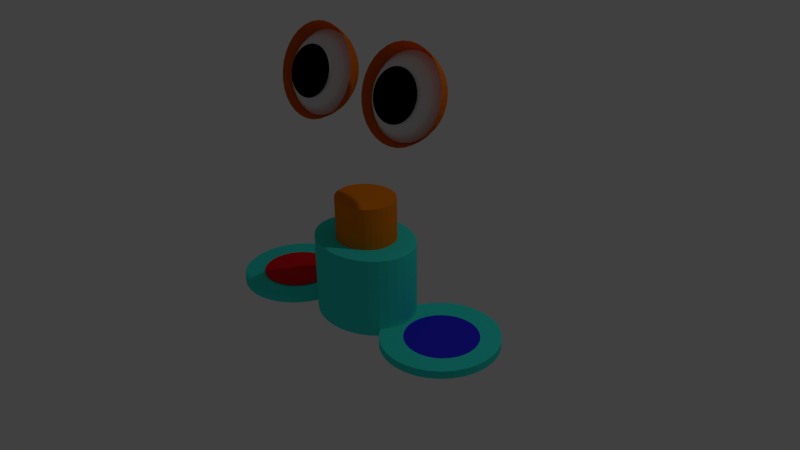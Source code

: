 # Source: frog.blend  (saved by Blender 2.76.0; exported with 4.5.12 LTS)
import bpy
from mathutils import Matrix  # noqa: F401  (used for matrix-valued properties, if any)

bpy.ops.wm.read_factory_settings(use_empty=True)
scene = bpy.context.scene
scene.name = 'Scene'

# ---- collections
col_collection_1 = bpy.data.collections.new('Collection 1'); scene.collection.children.link(col_collection_1)

# ---- materials (node trees are filled in below, after node groups)
mat_material_008 = bpy.data.materials.new('Material.008')
mat_material_008.alpha_threshold = 0.0
mat_material_008.diffuse_color = (0.8, 0.211, 0.005, 1.0)
mat_material_008.roughness = 0.5
mat_material_007 = bpy.data.materials.new('Material.007')
mat_material_007.alpha_threshold = 0.0
mat_material_007.preview_render_type = 'FLAT'
mat_material_007.diffuse_color = (0.0, 0.0, 0.0, 1.0)
mat_material_007.roughness = 0.5
mat_material_006 = bpy.data.materials.new('Material.006')
mat_material_006.alpha_threshold = 0.0
mat_material_006.roughness = 0.5
mat_material = bpy.data.materials.new('Material')
mat_material.alpha_threshold = 0.0
mat_material.diffuse_color = (0.8, 0.211, 0.005, 1.0)
mat_material.roughness = 0.5
mat_material_005 = bpy.data.materials.new('Material.005')
mat_material_005.alpha_threshold = 0.0
mat_material_005.diffuse_color = (0.8, 0.211, 0.005, 1.0)
mat_material_005.roughness = 0.5
mat_material_004 = bpy.data.materials.new('Material.004')
mat_material_004.alpha_threshold = 0.0
mat_material_004.diffuse_color = (0.03074, 0.02618, 0.8, 1.0)
mat_material_004.roughness = 0.5
mat_material_001 = bpy.data.materials.new('Material.001')
mat_material_001.alpha_threshold = 0.0
mat_material_001.diffuse_color = (0.03793, 0.8, 0.6894, 1.0)
mat_material_001.roughness = 0.5
mat_material_003 = bpy.data.materials.new('Material.003')
mat_material_003.alpha_threshold = 0.0
mat_material_003.diffuse_color = (0.8, 0.01142, 0.01345, 1.0)
mat_material_003.roughness = 0.5
mat_material_002 = bpy.data.materials.new('Material.002')
mat_material_002.alpha_threshold = 0.0
mat_material_002.diffuse_color = (0.038, 0.8, 0.689, 1.0)
mat_material_002.roughness = 0.5

# ---- material node trees

# ---- world
world_world = bpy.data.worlds.new('World'); scene.world = world_world
world_world.color = (0.05088, 0.05088, 0.05088)
world_world.use_sun_shadow = False
world_world.sun_shadow_jitter_overblur = 0.0
world_world.cycles.sampling_method = 'MANUAL'
world_world.cycles.sample_map_resolution = 256

# ---- cameras
cam_camera = bpy.data.cameras.new('Camera')
cam_camera.clip_end = 100.0
cam_camera.lens = 35.0
cam_camera.sensor_width = 32.0
cam_camera.sensor_height = 18.0
cam_camera.ortho_scale = 7.314
cam_camera.dof.focus_distance = 0.0
cam_camera_001 = bpy.data.cameras.new('Camera.001')
cam_camera_001.clip_end = 100.0
cam_camera_001.lens = 35.0
cam_camera_001.sensor_width = 32.0
cam_camera_001.sensor_height = 18.0
cam_camera_001.ortho_scale = 7.314
cam_camera_001.dof.focus_distance = 0.0

# ---- lights
light_lamp = bpy.data.lights.new('Lamp', 'POINT')
light_lamp.transmission_factor = 0.0
light_lamp.cutoff_distance = 30.0
light_lamp.energy = 100.0
light_lamp.shadow_buffer_clip_start = 1.001
light_lamp.shadow_soft_size = 0.1
light_lamp.shadow_maximum_resolution = 0.006
light_lamp.use_absolute_resolution = True
light_lamp.cycles.use_multiple_importance_sampling = False

# ---- meshes
me_sphere_002 = bpy.data.meshes.new('Sphere.002')
me_sphere_002.from_pydata([(-1.499, 1.991, 0.9667), (-1.687, 1.991, 0.9098), (-1.86, 1.991, 0.8174), (-1.495, 2.029, 0.9667), (-1.679, 2.065, 0.9098), (-1.849, 2.099, 0.8174), (-1.484, 2.065, 0.9667), (-1.658, 2.137, 0.9098), (-1.817, 2.203, 0.8174), (-1.466, 2.099, 0.9667), (-1.622, 2.203, 0.9098), (-1.766, 2.299, 0.8174), (-1.442, 2.129, 0.9667), (-1.575, 2.261, 0.9098), (-1.697, 2.384, 0.8174), (-1.412, 2.153, 0.9667), (-1.517, 2.309, 0.9098), (-1.613, 2.453, 0.8174), (-1.379, 2.171, 0.9667), (-1.45, 2.344, 0.9098), (-1.517, 2.504, 0.8174), (-1.342, 2.182, 0.9667), (-1.379, 2.366, 0.9098), (-1.412, 2.536, 0.8174), (-1.304, 2.186, 0.9667), (-1.304, 2.373, 0.9098), (-1.304, 2.546, 0.8174), (-1.266, 2.182, 0.9667), (-1.229, 2.366, 0.9098), (-1.196, 2.536, 0.8174), (-1.229, 2.171, 0.9667), (-1.158, 2.344, 0.9098), (-1.091, 2.504, 0.8174), (-1.196, 2.153, 0.9667), (-1.091, 2.309, 0.9098), (-0.9953, 2.453, 0.8174), (-1.166, 2.129, 0.9667), (-1.033, 2.261, 0.9098), (-0.9111, 2.384, 0.8174), (-1.142, 2.099, 0.9667), (-0.9858, 2.203, 0.9098), (-0.842, 2.299, 0.8174), (-1.124, 2.065, 0.9667), (-0.9504, 2.137, 0.9098), (-0.7907, 2.203, 0.8174), (-1.113, 2.029, 0.9667), (-0.9286, 2.065, 0.9098), (-0.7591, 2.099, 0.8174), (-1.109, 1.991, 0.9667), (-0.9213, 1.991, 0.9098), (-0.7484, 1.991, 0.8174), (-1.113, 1.953, 0.9667), (-0.9286, 1.916, 0.9098), (-0.7591, 1.882, 0.8174), (-1.124, 1.916, 0.9667), (-0.9504, 1.844, 0.9098), (-0.7907, 1.778, 0.8174), (-1.142, 1.882, 0.9667), (-0.9858, 1.778, 0.9098), (-0.842, 1.682, 0.8174), (-1.166, 1.853, 0.9667), (-1.033, 1.72, 0.9098), (-0.9111, 1.598, 0.8174), (-1.196, 1.829, 0.9667), (-1.091, 1.673, 0.9098), (-0.9953, 1.529, 0.8174), (-1.229, 1.811, 0.9667), (-1.158, 1.637, 0.9098), (-1.091, 1.478, 0.8174), (-1.266, 1.799, 0.9667), (-1.229, 1.615, 0.9098), (-1.196, 1.446, 0.8174), (-1.304, 1.796, 0.9667), (-1.304, 1.608, 0.9098), (-1.304, 1.435, 0.8174), (-1.342, 1.799, 0.9667), (-1.379, 1.615, 0.9098), (-1.412, 1.446, 0.8174), (-1.442, 1.297, -0.7212), (-1.379, 1.811, 0.9667), (-1.45, 1.637, 0.9098), (-1.517, 1.478, 0.8174), (-1.412, 1.829, 0.9667), (-1.517, 1.673, 0.9098), (-1.613, 1.529, 0.8174), (-1.442, 1.853, 0.9667), (-1.575, 1.72, 0.9098), (-1.697, 1.598, 0.8174), (-1.466, 1.882, 0.9667), (-1.622, 1.778, 0.9098), (-1.766, 1.682, 0.8174), (-1.304, 1.991, 0.986), (-1.484, 1.916, 0.9667), (-1.658, 1.844, 0.9098), (-1.817, 1.778, 0.8174), (-1.495, 1.953, 0.9667), (-1.679, 1.916, 0.9098), (-1.849, 1.882, 0.8174), (-1.291, 2.211, 0.9031), (-1.302, 2.414, 0.8399), (-1.312, 2.601, 0.7384), (-1.322, 2.764, 0.6023), (-1.332, 2.898, 0.437), (-1.25, 2.209, 0.9023), (-1.22, 2.41, 0.8384), (-1.194, 2.595, 0.7362), (-1.172, 2.756, 0.5995), (-1.155, 2.889, 0.4336), (-1.209, 2.199, 0.9016), (-1.141, 2.39, 0.837), (-1.08, 2.566, 0.7342), (-1.026, 2.719, 0.597), (-0.9837, 2.845, 0.4307), (-1.172, 2.181, 0.901), (-1.068, 2.355, 0.8359), (-0.9729, 2.515, 0.7325), (-0.8906, 2.655, 0.5948), (-0.824, 2.769, 0.4282), (-1.139, 2.156, 0.9005), (-1.003, 2.306, 0.835), (-0.8782, 2.444, 0.7312), (-0.77, 2.565, 0.5932), (-0.6822, 2.663, 0.4262), (-1.111, 2.125, 0.9002), (-0.9481, 2.246, 0.8344), (-0.799, 2.356, 0.7304), (-0.6692, 2.453, 0.5921), (-0.5638, 2.532, 0.4249), (-1.09, 2.09, 0.9001), (-0.9065, 2.176, 0.8341), (-0.7385, 2.255, 0.73), (-0.5923, 2.323, 0.5916), (-0.4732, 2.38, 0.4243), (-1.076, 2.05, 0.9001), (-0.8793, 2.099, 0.8342), (-0.699, 2.143, 0.7301), (-0.542, 2.182, 0.5917), (-0.4141, 2.213, 0.4245), (-1.07, 2.009, 0.9003), (-0.8675, 2.018, 0.8346), (-0.682, 2.026, 0.7306), (-0.5203, 2.033, 0.5924), (-0.3887, 2.038, 0.4253), (-1.072, 1.968, 0.9007), (-0.8718, 1.937, 0.8353), (-0.6882, 1.908, 0.7316), (-0.5281, 1.882, 0.5937), (-0.3978, 1.861, 0.4268), (-1.082, 1.928, 0.9012), (-0.8918, 1.858, 0.8363), (-0.7172, 1.793, 0.733), (-0.5651, 1.737, 0.5955), (-0.4413, 1.689, 0.4289), (-1.1, 1.89, 0.9018), (-0.9268, 1.784, 0.8375), (-0.768, 1.687, 0.7348), (-0.6298, 1.601, 0.5978), (-0.5174, 1.53, 0.4316), (-1.125, 1.857, 0.9025), (-0.9755, 1.719, 0.8389), (-0.8387, 1.592, 0.7369), (-0.7198, 1.48, 0.6004), (-0.6232, 1.388, 0.4347), (-1.156, 1.829, 0.9033), (-1.036, 1.665, 0.8405), (-0.9265, 1.513, 0.7392), (-0.8315, 1.379, 0.6033), (-0.7546, 1.27, 0.4381), (-1.191, 1.808, 0.9042), (-1.106, 1.623, 0.8421), (-1.028, 1.452, 0.7416), (-0.9608, 1.302, 0.6064), (-0.9066, 1.179, 0.4418), (-1.23, 1.794, 0.905), (-1.183, 1.596, 0.8438), (-1.14, 1.413, 0.744), (-1.103, 1.252, 0.6095), (-1.073, 1.12, 0.4454), (-1.271, 1.788, 0.9059), (-1.263, 1.584, 0.8455), (-1.256, 1.396, 0.7464), (-1.251, 1.231, 0.6125), (-1.248, 1.094, 0.449), (-1.313, 1.79, 0.9067), (-1.345, 1.588, 0.847), (-1.375, 1.402, 0.7486), (-1.402, 1.238, 0.6154), (-1.425, 1.104, 0.4523), (-1.353, 1.8, 0.9074), (-1.423, 1.608, 0.8484), (-1.489, 1.431, 0.7506), (-1.548, 1.275, 0.6179), (-1.597, 1.147, 0.4553), (-1.391, 1.818, 0.9079), (-1.497, 1.643, 0.8495), (-1.596, 1.482, 0.7523), (-1.683, 1.34, 0.62), (-1.756, 1.223, 0.4578), (-1.424, 1.843, 0.9084), (-1.562, 1.692, 0.8504), (-1.691, 1.553, 0.7536), (-1.804, 1.43, 0.6217), (-1.898, 1.329, 0.4597), (-1.452, 1.874, 0.9087), (-1.617, 1.753, 0.851), (-1.77, 1.641, 0.7545), (-1.905, 1.542, 0.6228), (-2.017, 1.461, 0.461), (-1.473, 1.91, 0.9088), (-1.658, 1.823, 0.8513), (-1.83, 1.742, 0.7548), (-1.982, 1.671, 0.6233), (-2.107, 1.613, 0.4616), (-1.487, 1.949, 0.9088), (-1.686, 1.899, 0.8512), (-1.87, 1.854, 0.7548), (-2.032, 1.813, 0.6232), (-2.166, 1.779, 0.4615), (-1.493, 1.99, 0.9086), (-1.697, 1.98, 0.8508), (-1.887, 1.971, 0.7542), (-2.054, 1.962, 0.6225), (-2.192, 1.954, 0.4606), (-1.491, 2.031, 0.9083), (-1.693, 2.061, 0.8501), (-1.881, 2.089, 0.7532), (-2.046, 2.112, 0.6212), (-2.182, 2.131, 0.4591), (-1.48, 2.072, 0.9078), (-1.673, 2.14, 0.8492), (-1.852, 2.203, 0.7518), (-2.009, 2.258, 0.6194), (-2.139, 2.303, 0.457), (-1.463, 2.109, 0.9071), (-1.638, 2.214, 0.8479), (-1.801, 2.31, 0.75), (-1.944, 2.394, 0.6171), (-2.063, 2.462, 0.4543), (-1.438, 2.142, 0.9064), (-1.589, 2.279, 0.8465), (-1.73, 2.405, 0.7479), (-1.854, 2.515, 0.6144), (-1.957, 2.604, 0.4512), (-1.407, 2.17, 0.9056), (-1.529, 2.334, 0.8449), (-1.642, 2.484, 0.7456), (-1.742, 2.615, 0.6115), (-1.826, 2.723, 0.4478), (-1.281, 2.0, 0.9253), (-1.371, 2.191, 0.9048), (-1.459, 2.375, 0.8433), (-1.541, 2.544, 0.7432), (-1.613, 2.692, 0.6085), (-1.674, 2.813, 0.4442), (-1.332, 2.205, 0.9039), (-1.382, 2.402, 0.8416), (-1.429, 2.584, 0.7408), (-1.471, 2.742, 0.6054), (-1.507, 2.872, 0.4405), (-1.392, 1.876, -0.1311), (-1.504, 1.714, -0.0768), (-1.608, 1.565, 0.01476), (-1.699, 1.432, 0.1401), (-1.775, 1.323, 0.2944), (-1.832, 1.24, 0.4717), (-1.868, 1.187, 0.6652), (-1.357, 1.856, -0.1311), (-1.436, 1.676, -0.07677), (-1.509, 1.509, 0.0148), (-1.573, 1.362, 0.1401), (-1.627, 1.24, 0.2944), (-1.667, 1.148, 0.4717), (-1.694, 1.09, 0.6652), (-1.319, 1.844, -0.1309), (-1.362, 1.652, -0.07636), (-1.401, 1.475, 0.01539), (-1.436, 1.318, 0.1409), (-1.466, 1.188, 0.2953), (-1.488, 1.09, 0.4727), (-1.503, 1.028, 0.6663), (-1.28, 1.839, -0.1305), (-1.284, 1.643, -0.07559), (-1.289, 1.461, 0.01652), (-1.293, 1.301, 0.1423), (-1.297, 1.168, 0.297), (-1.301, 1.068, 0.4746), (-1.305, 1.005, 0.6683), (-1.24, 1.843, -0.1299), (-1.206, 1.649, -0.07448), (-1.176, 1.47, 0.01813), (-1.149, 1.313, 0.1444), (-1.128, 1.182, 0.2994), (-1.114, 1.084, 0.4773), (-1.106, 1.021, 0.6711), (-1.202, 1.853, -0.1292), (-1.131, 1.671, -0.07307), (-1.067, 1.501, 0.02017), (-1.011, 1.352, 0.147), (-0.9654, 1.228, 0.3025), (-0.9325, 1.135, 0.4807), (-0.9132, 1.076, 0.6747), (-1.167, 1.872, -0.1283), (-1.062, 1.706, -0.07143), (-0.966, 1.553, 0.02255), (-0.8824, 1.418, 0.15), (-0.8145, 1.305, 0.306), (-0.7648, 1.221, 0.4846), (-0.7353, 1.167, 0.6789), (-1.135, 1.896, -0.1274), (-1.001, 1.755, -0.06961), (-0.8772, 1.623, 0.02519), (-0.7694, 1.507, 0.1534), (-0.6816, 1.41, 0.31), (-0.6172, 1.337, 0.489), (-0.5785, 1.291, 0.6836), (-1.11, 1.927, -0.1264), (-0.9502, 1.814, -0.06769), (-0.8038, 1.709, 0.02799), (-0.676, 1.617, 0.1569), (-0.5718, 1.539, 0.3142), (-0.4951, 1.481, 0.4937), (-0.449, 1.443, 0.6885), (-1.09, 1.961, -0.1254), (-0.9122, 1.882, -0.06573), (-0.7486, 1.808, 0.03083), (-0.6058, 1.742, 0.1605), (-0.4892, 1.687, 0.3184), (-0.4034, 1.645, 0.4984), (-0.3516, 1.617, 0.6935), (-1.078, 1.999, -0.1245), (-0.8882, 1.956, -0.06382), (-0.7138, 1.916, 0.0336), (-0.5615, 1.88, 0.1641), (-0.4371, 1.849, 0.3226), (-0.3455, 1.824, 0.503), (-0.2901, 1.807, 0.6984), (-1.073, 2.039, -0.1235), (-0.8792, 2.034, -0.06202), (-0.7007, 2.028, 0.03621), (-0.5448, 2.023, 0.1674), (-0.4175, 2.017, 0.3265), (-0.3237, 2.011, 0.5073), (-0.267, 2.006, 0.7031), (-1.077, 2.078, -0.1227), (-0.8854, 2.111, -0.06041), (-0.7098, 2.141, 0.03855), (-0.5563, 2.166, 0.1704), (-0.4311, 2.186, 0.33), (-0.3388, 2.199, 0.5112), (-0.283, 2.205, 0.7072), (-1.087, 2.116, -0.122), (-0.9067, 2.186, -0.05905), (-0.7407, 2.25, 0.04053), (-0.5957, 2.305, 0.1729), (-0.4773, 2.349, 0.3329), (-0.3902, 2.38, 0.5145), (-0.3376, 2.397, 0.7107), (-1.106, 2.152, -0.1215), (-0.9423, 2.256, -0.05799), (-0.7922, 2.351, 0.04207), (-0.6613, 2.433, 0.1749), (-0.5545, 2.5, 0.3352), (-0.4759, 2.548, 0.5171), (-0.4286, 2.575, 0.7134), (-1.13, 2.183, -0.1211), (-0.9907, 2.317, -0.05727), (-0.8625, 2.44, 0.04312), (-0.7507, 2.546, 0.1762), (-0.6597, 2.633, 0.3368), (-0.5928, 2.695, 0.5188), (-0.5526, 2.732, 0.7152), (-1.161, 2.209, -0.1209), (-1.05, 2.368, -0.05691), (-0.9487, 2.513, 0.04363), (-0.8605, 2.64, 0.1768), (-0.7887, 2.742, 0.3376), (-0.7362, 2.817, 0.5197), (-0.7049, 2.862, 0.7162), (-1.195, 2.228, -0.121), (-1.118, 2.406, -0.05694), (-1.048, 2.568, 0.04359), (-0.9863, 2.71, 0.1768), (-0.9367, 2.825, 0.3375), (-0.9006, 2.909, 0.5196), (-0.8794, 2.959, 0.7161), (-1.233, 2.24, -0.1212), (-1.192, 2.43, -0.05735), (-1.155, 2.603, 0.043), (-1.123, 2.754, 0.176), (-1.098, 2.877, 0.3366), (-1.08, 2.967, 0.5186), (-1.07, 3.021, 0.715), (-1.273, 2.245, -0.1216), (-1.27, 2.439, -0.05813), (-1.268, 2.616, 0.04187), (-1.267, 2.771, 0.1746), (-1.266, 2.897, 0.3349), (-1.267, 2.989, 0.5168), (-1.268, 3.044, 0.713), (-1.312, 2.242, -0.1221), (-1.348, 2.432, -0.05924), (-1.381, 2.607, 0.04026), (-1.41, 2.759, 0.1725), (-1.435, 2.883, 0.3325), (-1.454, 2.974, 0.5141), (-1.467, 3.028, 0.7102), (-1.35, 2.231, -0.1228), (-1.423, 2.411, -0.06064), (-1.49, 2.576, 0.03822), (-1.549, 2.72, 0.1699), (-1.598, 2.837, 0.3295), (-1.636, 2.923, 0.5107), (-1.66, 2.973, 0.7066), (-1.386, 2.213, -0.1237), (-1.492, 2.376, -0.06228), (-1.59, 2.525, 0.03584), (-1.677, 2.655, 0.1669), (-1.749, 2.76, 0.3259), (-1.803, 2.837, 0.5067), (-1.838, 2.882, 0.7024), (-1.417, 2.188, -0.1246), (-1.553, 2.327, -0.0641), (-1.679, 2.455, 0.0332), (-1.79, 2.565, 0.1636), (-1.882, 2.655, 0.322), (-1.951, 2.72, 0.5023), (-1.994, 2.758, 0.6977), (-1.443, 2.158, -0.1256), (-1.604, 2.268, -0.06603), (-1.753, 2.368, 0.0304), (-1.884, 2.455, 0.16), (-1.992, 2.526, 0.3178), (-2.073, 2.577, 0.4977), (-2.124, 2.606, 0.6928), (-1.462, 2.123, -0.1266), (-1.642, 2.2, -0.06798), (-1.808, 2.27, 0.02756), (-1.954, 2.33, 0.1564), (-2.074, 2.378, 0.3135), (-2.165, 2.412, 0.493), (-2.221, 2.432, 0.6878), (-1.474, 2.085, -0.1276), (-1.666, 2.126, -0.0699), (-1.843, 2.162, 0.02479), (-1.998, 2.193, 0.1528), (-2.126, 2.217, 0.3094), (-2.223, 2.233, 0.4883), (-2.283, 2.242, 0.6829), (-1.479, 2.046, -0.1285), (-1.675, 2.048, -0.07169), (-1.856, 2.049, 0.02218), (-2.015, 2.049, 0.1495), (-2.146, 2.048, 0.3055), (-2.244, 2.046, 0.484), (-2.306, 2.043, 0.6783), (-1.476, 2.006, -0.1293), (-1.669, 1.97, -0.0733), (-1.847, 1.937, 0.01984), (-2.003, 1.906, 0.1466), (-2.133, 1.879, 0.302), (-2.229, 1.859, 0.4801), (-2.29, 1.844, 0.6741), (-1.465, 1.968, -0.13), (-1.647, 1.895, -0.07466), (-1.816, 1.828, 0.01786), (-1.964, 1.767, 0.144), (-2.086, 1.716, 0.299), (-2.178, 1.677, 0.4768), (-2.235, 1.652, 0.6707), (-1.276, 2.043, -0.146), (-1.447, 1.933, -0.1305), (-1.612, 1.826, -0.07573), (-1.764, 1.727, 0.01632), (-1.898, 1.639, 0.1421), (-2.009, 1.566, 0.2967), (-2.092, 1.51, 0.4743), (-2.144, 1.474, 0.6679), (-1.422, 1.901, -0.1309), (-1.563, 1.765, -0.07645), (-1.694, 1.638, 0.01527), (-1.809, 1.526, 0.1407), (-1.904, 1.433, 0.2951), (-1.975, 1.362, 0.4725), (-2.02, 1.317, 0.6661), (-1.392, 1.876, -0.1311), (-1.504, 1.714, -0.0768), (-1.608, 1.565, 0.01476), (-1.699, 1.432, 0.1401), (-1.775, 1.323, 0.2944), (-1.832, 1.24, 0.4717), (-1.868, 1.187, 0.6652), (-1.357, 1.856, -0.1311), (-1.436, 1.676, -0.07677), (-1.509, 1.509, 0.0148), (-1.573, 1.362, 0.1401), (-1.627, 1.24, 0.2944), (-1.667, 1.148, 0.4717), (-1.694, 1.09, 0.6652), (-1.319, 1.844, -0.1309), (-1.362, 1.652, -0.07636), (-1.401, 1.475, 0.01539), (-1.436, 1.318, 0.1409), (-1.466, 1.188, 0.2953), (-1.488, 1.09, 0.4727), (-1.503, 1.028, 0.6663), (-1.28, 1.839, -0.1305), (-1.284, 1.643, -0.07559), (-1.289, 1.461, 0.01652), (-1.293, 1.301, 0.1423), (-1.297, 1.168, 0.297), (-1.301, 1.068, 0.4746), (-1.305, 1.005, 0.6683), (-1.24, 1.843, -0.1299), (-1.206, 1.649, -0.07448), (-1.176, 1.47, 0.01813), (-1.149, 1.313, 0.1444), (-1.128, 1.182, 0.2994), (-1.114, 1.084, 0.4773), (-1.106, 1.021, 0.6711), (-1.202, 1.853, -0.1292), (-1.131, 1.671, -0.07307), (-1.067, 1.501, 0.02017), (-1.011, 1.352, 0.147), (-0.9654, 1.228, 0.3025), (-0.9325, 1.135, 0.4807), (-0.9132, 1.076, 0.6747), (-1.167, 1.872, -0.1283), (-1.062, 1.706, -0.07143), (-0.966, 1.553, 0.02255), (-0.8824, 1.418, 0.15), (-0.8145, 1.305, 0.306), (-0.7648, 1.221, 0.4846), (-0.7353, 1.167, 0.6789), (-1.135, 1.896, -0.1274), (-1.001, 1.755, -0.06961), (-0.8772, 1.623, 0.02519), (-0.7694, 1.507, 0.1534), (-0.6816, 1.41, 0.31), (-0.6172, 1.337, 0.489), (-0.5785, 1.291, 0.6836), (-1.11, 1.927, -0.1264), (-0.9502, 1.814, -0.06769), (-0.8038, 1.709, 0.02799), (-0.676, 1.617, 0.1569), (-0.5718, 1.539, 0.3142), (-0.4951, 1.481, 0.4937), (-0.449, 1.443, 0.6885), (-1.09, 1.961, -0.1254), (-0.9122, 1.882, -0.06573), (-0.7486, 1.808, 0.03083), (-0.6058, 1.742, 0.1605), (-0.4892, 1.687, 0.3184), (-0.4034, 1.645, 0.4984), (-0.3516, 1.617, 0.6935), (-1.078, 1.999, -0.1245), (-0.8882, 1.956, -0.06382), (-0.7138, 1.916, 0.0336), (-0.5615, 1.88, 0.1641), (-0.4371, 1.849, 0.3226), (-0.3455, 1.824, 0.503), (-0.2901, 1.807, 0.6984), (-1.073, 2.039, -0.1235), (-0.8792, 2.034, -0.06202), (-0.7007, 2.028, 0.03621), (-0.5448, 2.023, 0.1674), (-0.4175, 2.017, 0.3265), (-0.3237, 2.011, 0.5073), (-0.267, 2.006, 0.7031), (-1.077, 2.078, -0.1227), (-0.8854, 2.111, -0.06041), (-0.7098, 2.141, 0.03855), (-0.5563, 2.166, 0.1704), (-0.4311, 2.186, 0.33), (-0.3388, 2.199, 0.5112), (-0.283, 2.205, 0.7072), (-1.087, 2.116, -0.122), (-0.9067, 2.186, -0.05905), (-0.7407, 2.25, 0.04053), (-0.5957, 2.305, 0.1729), (-0.4773, 2.349, 0.3329), (-0.3902, 2.38, 0.5145), (-0.3376, 2.397, 0.7107), (-1.106, 2.152, -0.1215), (-0.9423, 2.256, -0.05799), (-0.7922, 2.351, 0.04207), (-0.6613, 2.433, 0.1749), (-0.5545, 2.5, 0.3352), (-0.4759, 2.548, 0.5171), (-0.4286, 2.575, 0.7134), (-1.13, 2.183, -0.1211), (-0.9907, 2.317, -0.05727), (-0.8625, 2.44, 0.04312), (-0.7507, 2.546, 0.1762), (-0.6597, 2.633, 0.3368), (-0.5928, 2.695, 0.5188), (-0.5526, 2.732, 0.7152), (-1.161, 2.209, -0.1209), (-1.05, 2.368, -0.05691), (-0.9487, 2.513, 0.04363), (-0.8605, 2.64, 0.1768), (-0.7887, 2.742, 0.3376), (-0.7362, 2.817, 0.5197), (-0.7049, 2.862, 0.7162), (-1.195, 2.228, -0.121), (-1.118, 2.406, -0.05694), (-1.048, 2.568, 0.04359), (-0.9863, 2.71, 0.1768), (-0.9367, 2.825, 0.3375), (-0.9006, 2.909, 0.5196), (-0.8794, 2.959, 0.7161), (-1.233, 2.24, -0.1212), (-1.192, 2.43, -0.05735), (-1.155, 2.603, 0.043), (-1.123, 2.754, 0.176), (-1.098, 2.877, 0.3366), (-1.08, 2.967, 0.5186), (-1.07, 3.021, 0.715), (-1.273, 2.245, -0.1216), (-1.27, 2.439, -0.05813), (-1.268, 2.616, 0.04187), (-1.267, 2.771, 0.1746), (-1.266, 2.897, 0.3349), (-1.267, 2.989, 0.5168), (-1.268, 3.044, 0.713), (-1.312, 2.242, -0.1221), (-1.348, 2.432, -0.05924), (-1.381, 2.607, 0.04026), (-1.41, 2.759, 0.1725), (-1.435, 2.883, 0.3325), (-1.454, 2.974, 0.5141), (-1.467, 3.028, 0.7102), (-1.35, 2.231, -0.1228), (-1.423, 2.411, -0.06064), (-1.49, 2.576, 0.03822), (-1.549, 2.72, 0.1699), (-1.598, 2.837, 0.3295), (-1.636, 2.923, 0.5107), (-1.66, 2.973, 0.7066), (-1.386, 2.213, -0.1237), (-1.492, 2.376, -0.06228), (-1.59, 2.525, 0.03584), (-1.677, 2.655, 0.1669), (-1.749, 2.76, 0.3259), (-1.803, 2.837, 0.5067), (-1.838, 2.882, 0.7024), (-1.417, 2.188, -0.1246), (-1.553, 2.327, -0.0641), (-1.679, 2.455, 0.0332), (-1.79, 2.565, 0.1636), (-1.882, 2.655, 0.322), (-1.951, 2.72, 0.5023), (-1.994, 2.758, 0.6977), (-1.443, 2.158, -0.1256), (-1.604, 2.268, -0.06603), (-1.753, 2.368, 0.0304), (-1.884, 2.455, 0.16), (-1.992, 2.526, 0.3178), (-2.073, 2.577, 0.4977), (-2.124, 2.606, 0.6928), (-1.462, 2.123, -0.1266), (-1.642, 2.2, -0.06798), (-1.808, 2.27, 0.02756), (-1.954, 2.33, 0.1564), (-2.074, 2.378, 0.3135), (-2.165, 2.412, 0.493), (-2.221, 2.432, 0.6878), (-1.474, 2.085, -0.1276), (-1.666, 2.126, -0.0699), (-1.843, 2.162, 0.02479), (-1.998, 2.193, 0.1528), (-2.126, 2.217, 0.3094), (-2.223, 2.233, 0.4883), (-2.283, 2.242, 0.6829), (-1.479, 2.046, -0.1285), (-1.675, 2.048, -0.07169), (-1.856, 2.049, 0.02218), (-2.015, 2.049, 0.1495), (-2.146, 2.048, 0.3055), (-2.244, 2.046, 0.484), (-2.306, 2.043, 0.6783), (-1.476, 2.006, -0.1293), (-1.669, 1.97, -0.0733), (-1.847, 1.937, 0.01984), (-2.003, 1.906, 0.1466), (-2.133, 1.879, 0.302), (-2.229, 1.859, 0.4801), (-2.29, 1.844, 0.6741), (-1.465, 1.968, -0.13), (-1.647, 1.895, -0.07466), (-1.816, 1.828, 0.01786), (-1.964, 1.767, 0.144), (-2.086, 1.716, 0.299), (-2.178, 1.677, 0.4768), (-2.235, 1.652, 0.6707), (-1.276, 2.043, -0.146), (-1.447, 1.933, -0.1305), (-1.612, 1.826, -0.07573), (-1.764, 1.727, 0.01632), (-1.898, 1.639, 0.1421), (-2.009, 1.566, 0.2967), (-2.092, 1.51, 0.4743), (-2.144, 1.474, 0.6679), (-1.422, 1.901, -0.1309), (-1.563, 1.765, -0.07645), (-1.694, 1.638, 0.01527), (-1.809, 1.526, 0.1407), (-1.904, 1.433, 0.2951), (-1.975, 1.362, 0.4725), (-2.02, 1.317, 0.6661), (-0.1951, 0.0, 0.9808), (-0.3827, 0.0, 0.9239), (-0.5556, 0.0, 0.8315), (-0.1913, 0.03806, 0.9808), (-0.3753, 0.07466, 0.9239), (-0.5449, 0.1084, 0.8315), (-0.1802, 0.07466, 0.9808), (-0.3536, 0.1464, 0.9239), (-0.5133, 0.2126, 0.8315), (-0.1622, 0.1084, 0.9808), (-0.3182, 0.2126, 0.9239), (-0.4619, 0.3087, 0.8315), (-0.1379, 0.1379, 0.9808), (-0.2706, 0.2706, 0.9239), (-0.3928, 0.3928, 0.8315), (-0.1084, 0.1622, 0.9808), (-0.2126, 0.3182, 0.9239), (-0.3087, 0.4619, 0.8315), (-0.07466, 0.1802, 0.9808), (-0.1464, 0.3536, 0.9239), (-0.2126, 0.5133, 0.8315), (-0.03806, 0.1913, 0.9808), (-0.07466, 0.3753, 0.9239), (-0.1084, 0.5449, 0.8315), (3.266e-07, 0.1951, 0.9808), (3.192e-07, 0.3827, 0.9239), (3.117e-07, 0.5556, 0.8315), (0.03806, 0.1913, 0.9808), (0.07466, 0.3753, 0.9239), (0.1084, 0.5449, 0.8315), (0.07466, 0.1802, 0.9808), (0.1464, 0.3536, 0.9239), (0.2126, 0.5133, 0.8315), (0.1084, 0.1622, 0.9808), (0.2126, 0.3182, 0.9239), (0.3087, 0.4619, 0.8315), (0.138, 0.1379, 0.9808), (0.2706, 0.2706, 0.9239), (0.3928, 0.3928, 0.8315), (0.1622, 0.1084, 0.9808), (0.3182, 0.2126, 0.9239), (0.4619, 0.3087, 0.8315), (0.1802, 0.07466, 0.9808), (0.3536, 0.1464, 0.9239), (0.5133, 0.2126, 0.8315), (0.1913, 0.03806, 0.9808), (0.3753, 0.07466, 0.9239), (0.5449, 0.1084, 0.8315), (0.1951, -7.212e-09, 0.9808), (0.3827, 4.122e-08, 0.9239), (0.5556, 2.632e-08, 0.8315), (0.1913, -0.03806, 0.9808), (0.3753, -0.07466, 0.9239), (0.5449, -0.1084, 0.8315), (0.1802, -0.07466, 0.9808), (0.3536, -0.1464, 0.9239), (0.5133, -0.2126, 0.8315), (0.1622, -0.1084, 0.9808), (0.3182, -0.2126, 0.9239), (0.4619, -0.3087, 0.8315), (0.138, -0.1379, 0.9808), (0.2706, -0.2706, 0.9239), (0.3928, -0.3928, 0.8315), (0.1084, -0.1622, 0.9808), (0.2126, -0.3182, 0.9239), (0.3087, -0.4619, 0.8315), (0.07466, -0.1802, 0.9808), (0.1464, -0.3536, 0.9239), (0.2126, -0.5133, 0.8315), (0.03806, -0.1913, 0.9808), (0.07466, -0.3753, 0.9239), (0.1084, -0.5449, 0.8315), (3.117e-07, -0.1951, 0.9808), (2.819e-07, -0.3827, 0.9239), (2.819e-07, -0.5556, 0.8315), (-0.03806, -0.1913, 0.9808), (-0.07466, -0.3753, 0.9239), (-0.1084, -0.5449, 0.8315), (-0.1379, -0.6935, -0.7071), (-0.07466, -0.1802, 0.9808), (-0.1464, -0.3536, 0.9239), (-0.2126, -0.5133, 0.8315), (-0.1084, -0.1622, 0.9808), (-0.2126, -0.3182, 0.9239), (-0.3087, -0.4619, 0.8315), (-0.1379, -0.1379, 0.9808), (-0.2706, -0.2706, 0.9239), (-0.3928, -0.3928, 0.8315), (-0.1622, -0.1084, 0.9808), (-0.3182, -0.2126, 0.9239), (-0.4619, -0.3087, 0.8315), (2.48e-08, -1.247e-07, 1.0), (-0.1802, -0.07466, 0.9808), (-0.3536, -0.1464, 0.9239), (-0.5133, -0.2126, 0.8315), (-0.1913, -0.03806, 0.9808), (-0.3753, -0.07466, 0.9239), (-0.5449, -0.1084, 0.8315), (0.0129, 0.2203, 0.9171), (0.002294, 0.4233, 0.854), (-0.008314, 0.61, 0.7524), (-0.01852, 0.7733, 0.6164), (-0.02792, 0.9069, 0.451), (0.05435, 0.2182, 0.9163), (0.08361, 0.4191, 0.8525), (0.1097, 0.6039, 0.7502), (0.1317, 0.7655, 0.6135), (0.1488, 0.8977, 0.4477), (0.09459, 0.208, 0.9156), (0.1625, 0.399, 0.8511), (0.2243, 0.5748, 0.7482), (0.2776, 0.7285, 0.611), (0.3202, 0.8542, 0.4447), (0.1321, 0.1901, 0.915), (0.236, 0.364, 0.8499), (0.331, 0.5239, 0.7466), (0.4134, 0.6638, 0.6089), (0.48, 0.7781, 0.4422), (0.1653, 0.1653, 0.9146), (0.3013, 0.3153, 0.849), (0.4258, 0.4532, 0.7453), (0.534, 0.5738, 0.6072), (0.6218, 0.6723, 0.4403), (0.1931, 0.1344, 0.9143), (0.3558, 0.2548, 0.8485), (0.5049, 0.3654, 0.7444), (0.6347, 0.462, 0.6061), (0.7402, 0.5408, 0.439), (0.2144, 0.09876, 0.9141), (0.3975, 0.1848, 0.8482), (0.5654, 0.2638, 0.744), (0.7117, 0.3327, 0.6056), (0.8307, 0.3888, 0.4384), (0.2282, 0.05963, 0.9142), (0.4247, 0.1081, 0.8482), (0.6049, 0.1524, 0.7441), (0.762, 0.1908, 0.6057), (0.8898, 0.222, 0.4385), (0.2342, 0.01855, 0.9144), (0.4364, 0.02747, 0.8486), (0.6219, 0.03536, 0.7447), (0.7836, 0.04193, 0.6065), (0.9153, 0.04691, 0.4393), (0.2321, -0.02291, 0.9147), (0.4322, -0.05386, 0.8493), (0.6158, -0.08271, 0.7457), (0.7758, -0.1083, 0.6077), (0.9061, -0.1298, 0.4409), (0.2219, -0.06315, 0.9152), (0.4122, -0.1328, 0.8503), (0.5867, -0.1973, 0.7471), (0.7389, -0.2542, 0.6096), (0.8626, -0.3013, 0.443), (0.204, -0.1006, 0.9158), (0.3772, -0.2063, 0.8515), (0.5359, -0.304, 0.7489), (0.6741, -0.39, 0.6118), (0.7866, -0.461, 0.4457), (0.1792, -0.1339, 0.9166), (0.3285, -0.2716, 0.853), (0.4652, -0.3988, 0.7509), (0.5842, -0.5106, 0.6145), (0.6808, -0.6028, 0.4488), (0.1483, -0.1617, 0.9174), (0.268, -0.3261, 0.8545), (0.3774, -0.4779, 0.7532), (0.4724, -0.6114, 0.6174), (0.5493, -0.7213, 0.4522), (0.1127, -0.1829, 0.9182), (0.198, -0.3677, 0.8562), (0.2758, -0.5384, 0.7556), (0.3431, -0.6883, 0.6204), (0.3973, -0.8118, 0.4558), (0.07356, -0.1968, 0.9191), (0.1213, -0.395, 0.8579), (0.1644, -0.5779, 0.7581), (0.2013, -0.7386, 0.6236), (0.2306, -0.8709, 0.4595), (0.03248, -0.2028, 0.9199), (0.04071, -0.4067, 0.8595), (0.04745, -0.5949, 0.7605), (0.05246, -0.7602, 0.6266), (0.05554, -0.8963, 0.463), (-0.008973, -0.2006, 0.9207), (-0.04061, -0.4024, 0.861), (-0.0706, -0.5887, 0.7627), (-0.09779, -0.7524, 0.6294), (-0.1211, -0.8871, 0.4663), (-0.04921, -0.1904, 0.9214), (-0.1195, -0.3824, 0.8624), (-0.1852, -0.5597, 0.7647), (-0.2436, -0.7154, 0.6319), (-0.2926, -0.8436, 0.4693), (-0.08668, -0.1725, 0.922), (-0.193, -0.3474, 0.8636), (-0.2919, -0.5088, 0.7663), (-0.3795, -0.6507, 0.6341), (-0.4523, -0.7675, 0.4718), (-0.12, -0.1477, 0.9224), (-0.2583, -0.2987, 0.8645), (-0.3866, -0.4381, 0.7676), (-0.5, -0.5607, 0.6357), (-0.5941, -0.6617, 0.4737), (-0.1477, -0.1169, 0.9227), (-0.3128, -0.2382, 0.865), (-0.4658, -0.3503, 0.7685), (-0.6008, -0.4489, 0.6368), (-0.7126, -0.5302, 0.475), (-0.169, -0.08119, 0.9229), (-0.3545, -0.1682, 0.8653), (-0.5263, -0.2487, 0.7689), (-0.6777, -0.3196, 0.6373), (-0.8031, -0.3782, 0.4756), (-0.1829, -0.04206, 0.9229), (-0.3817, -0.09142, 0.8653), (-0.5658, -0.1372, 0.7688), (-0.728, -0.1778, 0.6372), (-0.8622, -0.2114, 0.4755), (-0.1888, -0.0009776, 0.9227), (-0.3934, -0.01083, 0.8649), (-0.5828, -0.02024, 0.7683), (-0.7497, -0.02884, 0.6365), (-0.8877, -0.03631, 0.4747), (-0.1867, 0.04048, 0.9223), (-0.3892, 0.0705, 0.8642), (-0.5767, 0.09783, 0.7672), (-0.7419, 0.1214, 0.6352), (-0.8785, 0.1404, 0.4732), (-0.1765, 0.08072, 0.9218), (-0.3692, 0.1494, 0.8632), (-0.5476, 0.2124, 0.7658), (-0.7049, 0.2673, 0.6334), (-0.835, 0.3119, 0.471), (-0.1586, 0.1182, 0.9212), (-0.3342, 0.2229, 0.862), (-0.4968, 0.3192, 0.764), (-0.6402, 0.4031, 0.6311), (-0.7589, 0.4716, 0.4684), (-0.1338, 0.1515, 0.9204), (-0.2855, 0.2882, 0.8605), (-0.4261, 0.4139, 0.762), (-0.5502, 0.5237, 0.6285), (-0.6532, 0.6134, 0.4653), (-0.103, 0.1793, 0.9196), (-0.225, 0.3427, 0.859), (-0.3383, 0.493, 0.7597), (-0.4385, 0.6244, 0.6256), (-0.5217, 0.7319, 0.4618), (0.02309, 0.008943, 0.9394), (-0.0673, 0.2005, 0.9188), (-0.155, 0.3844, 0.8573), (-0.2367, 0.5535, 0.7573), (-0.3092, 0.7014, 0.6225), (-0.3697, 0.8224, 0.4582), (-0.02818, 0.2144, 0.9179), (-0.07828, 0.4116, 0.8556), (-0.1253, 0.593, 0.7548), (-0.1674, 0.7517, 0.6194), (-0.203, 0.8815, 0.4546), (-0.08799, -0.1151, -0.117), (-0.2, -0.2765, -0.06276), (-0.3037, -0.4262, 0.0288), (-0.3952, -0.5584, 0.1541), (-0.4709, -0.668, 0.3084), (-0.528, -0.7507, 0.4857), (-0.5642, -0.8036, 0.6792), (-0.05327, -0.1345, -0.117), (-0.1319, -0.3145, -0.06273), (-0.2048, -0.4814, 0.02884), (-0.2693, -0.6286, 0.1542), (-0.3229, -0.7505, 0.3085), (-0.3635, -0.8425, 0.4858), (-0.3896, -0.901, 0.6793), (-0.01543, -0.1467, -0.1168), (-0.05765, -0.3385, -0.06232), (-0.09708, -0.5162, 0.02944), (-0.1322, -0.6729, 0.1549), (-0.1617, -0.8027, 0.3094), (-0.1844, -0.9004, 0.4868), (-0.1994, -0.9625, 0.6803), (0.02406, -0.1513, -0.1164), (0.01982, -0.3476, -0.06155), (0.01539, -0.5294, 0.03056), (0.01094, -0.6897, 0.1564), (0.006641, -0.8223, 0.311), (0.002662, -0.9223, 0.4886), (-0.0008464, -0.9857, 0.6823), (0.0637, -0.1482, -0.1158), (0.09756, -0.3414, -0.06043), (0.1283, -0.5203, 0.03218), (0.1546, -0.6782, 0.1584), (0.1756, -0.8088, 0.3135), (0.1904, -0.9073, 0.4913), (0.1984, -0.9697, 0.6852), (0.1019, -0.1373, -0.1151), (0.1726, -0.3201, -0.05903), (0.2372, -0.4894, 0.03421), (0.2932, -0.6388, 0.161), (0.3386, -0.7626, 0.3165), (0.3715, -0.8559, 0.4947), (0.3907, -0.9152, 0.6888), (0.1373, -0.1192, -0.1143), (0.242, -0.2846, -0.05739), (0.338, -0.4379, 0.0366), (0.4215, -0.5732, 0.1641), (0.4894, -0.6854, 0.3201), (0.5391, -0.7702, 0.4987), (0.5687, -0.8242, 0.693), (0.1685, -0.09455, -0.1134), (0.3032, -0.2362, -0.05557), (0.4268, -0.3677, 0.03924), (0.5346, -0.4839, 0.1674), (0.6223, -0.5804, 0.324), (0.6868, -0.6534, 0.5031), (0.7254, -0.7002, 0.6976), (0.1943, -0.06429, -0.1124), (0.3538, -0.1768, -0.05365), (0.5002, -0.2815, 0.04203), (0.628, -0.3742, 0.171), (0.7322, -0.4514, 0.3282), (0.8088, -0.5101, 0.5077), (0.855, -0.5481, 0.7026), (0.2137, -0.02957, -0.1114), (0.3917, -0.1088, -0.05169), (0.5553, -0.1826, 0.04487), (0.6982, -0.2484, 0.1746), (0.8147, -0.3034, 0.3325), (0.9006, -0.3457, 0.5124), (0.9524, -0.3736, 0.7076), (0.2259, 0.008256, -0.1104), (0.4157, -0.03455, -0.04978), (0.5902, -0.07491, 0.04765), (0.7425, -0.1113, 0.1781), (0.8668, -0.1422, 0.3366), (0.9585, -0.1666, 0.5171), (1.014, -0.1834, 0.7125), (0.2305, 0.04774, -0.1095), (0.4248, 0.0429, -0.04798), (0.6033, 0.03754, 0.05026), (0.7592, 0.03186, 0.1814), (0.8865, 0.02609, 0.3405), (0.9803, 0.02043, 0.5214), (1.037, 0.01512, 0.7171), (0.2273, 0.08737, -0.1087), (0.4185, 0.1206, -0.04637), (0.5942, 0.1504, 0.05259), (0.7476, 0.1755, 0.1844), (0.8729, 0.195, 0.344), (0.9652, 0.2081, 0.5253), (1.021, 0.2143, 0.7212), (0.2165, 0.1256, -0.108), (0.3972, 0.1957, -0.04501), (0.5633, 0.2593, 0.05457), (0.7083, 0.3141, 0.1869), (0.8266, 0.358, 0.347), (0.9138, 0.3892, 0.5286), (0.9664, 0.4066, 0.7247), (0.1983, 0.161, -0.1074), (0.3617, 0.2651, -0.04394), (0.5117, 0.3601, 0.05612), (0.6426, 0.4424, 0.1889), (0.7494, 0.5088, 0.3493), (0.828, 0.5568, 0.5311), (0.8753, 0.5846, 0.7274), (0.1737, 0.1922, -0.1071), (0.3133, 0.3263, -0.04322), (0.4415, 0.4489, 0.05716), (0.5532, 0.5555, 0.1902), (0.6443, 0.6418, 0.3509), (0.7112, 0.7045, 0.5329), (0.7513, 0.7414, 0.7293), (0.1434, 0.218, -0.1069), (0.2539, 0.3768, -0.04287), (0.3552, 0.5223, 0.05768), (0.4435, 0.6489, 0.1909), (0.5152, 0.7516, 0.3516), (0.5678, 0.8266, 0.5337), (0.5991, 0.8709, 0.7302), (0.1087, 0.2374, -0.1069), (0.1858, 0.4148, -0.0429), (0.2563, 0.5775, 0.05764), (0.3176, 0.7191, 0.1908), (0.3672, 0.8342, 0.3516), (0.4033, 0.9184, 0.5337), (0.4245, 0.9684, 0.7301), (0.07084, 0.2496, -0.1071), (0.1116, 0.4388, -0.04331), (0.1486, 0.6123, 0.05704), (0.1805, 0.7634, 0.1901), (0.206, 0.8863, 0.3507), (0.2242, 0.9763, 0.5327), (0.2343, 1.03, 0.7291), (0.03134, 0.2542, -0.1075), (0.0341, 0.4479, -0.04408), (0.03612, 0.6255, 0.05591), (0.03733, 0.7802, 0.1886), (0.03767, 0.906, 0.349), (0.03714, 0.9981, 0.5308), (0.03576, 1.053, 0.7271), (-0.008291, 0.251, -0.1081), (-0.04364, 0.4417, -0.04519), (-0.07674, 0.6164, 0.0543), (-0.1063, 0.7687, 0.1866), (-0.1312, 0.8925, 0.3466), (-0.1505, 0.9831, 0.5281), (-0.1635, 1.037, 0.7242), (-0.04654, 0.2402, -0.1088), (-0.1187, 0.4204, -0.0466), (-0.1857, 0.5856, 0.05226), (-0.245, 0.7294, 0.184), (-0.2943, 0.8463, 0.3435), (-0.3317, 0.9318, 0.5247), (-0.3558, 0.9826, 0.7206), (-0.08194, 0.2221, -0.1096), (-0.1881, 0.3849, -0.04824), (-0.2865, 0.534, 0.04988), (-0.3733, 0.6638, 0.181), (-0.4451, 0.7691, 0.34), (-0.4993, 0.846, 0.5208), (-0.5337, 0.8916, 0.7164), (-0.1131, 0.1974, -0.1106), (-0.2493, 0.3365, -0.05006), (-0.3753, 0.4638, 0.04724), (-0.4863, 0.5744, 0.1776), (-0.578, 0.664, 0.336), (-0.647, 0.7293, 0.5164), (-0.6905, 0.7676, 0.7118), (-0.1389, 0.1672, -0.1115), (-0.2998, 0.2771, -0.05198), (-0.4487, 0.3776, 0.04445), (-0.5797, 0.4647, 0.174), (-0.6879, 0.535, 0.3318), (-0.769, 0.5859, 0.5117), (-0.8201, 0.6155, 0.7068), (-0.1583, 0.1324, -0.1125), (-0.3378, 0.2091, -0.05394), (-0.5038, 0.2788, 0.04161), (-0.6499, 0.3389, 0.1704), (-0.7704, 0.3871, 0.3276), (-0.8608, 0.4216, 0.507), (-0.9175, 0.4409, 0.7018), (-0.1705, 0.09462, -0.1135), (-0.3618, 0.1349, -0.05585), (-0.5386, 0.171, 0.03883), (-0.6942, 0.2018, 0.1669), (-0.8225, 0.2259, 0.3234), (-0.9187, 0.2424, 0.5024), (-0.9789, 0.2508, 0.6969), (-0.1751, 0.05513, -0.1144), (-0.3708, 0.0574, -0.05765), (-0.5518, 0.05859, 0.03622), (-0.7109, 0.05865, 0.1636), (-0.8422, 0.05758, 0.3195), (-0.9405, 0.05543, 0.498), (-1.002, 0.05227, 0.6923), (-0.1719, 0.0155, -0.1152), (-0.3646, -0.02033, -0.05926), (-0.5427, -0.05426, 0.03388), (-0.6994, -0.08498, 0.1606), (-0.8286, -0.1113, 0.316), (-0.9254, -0.1322, 0.4942), (-0.9861, -0.147, 0.6882), (-0.1611, -0.02274, -0.1159), (-0.3433, -0.09536, -0.06062), (-0.5118, -0.1632, 0.0319), (-0.66, -0.2236, 0.1581), (-0.7823, -0.2743, 0.3131), (-0.874, -0.3134, 0.4909), (-0.9315, -0.3392, 0.6847), (0.02795, 0.05187, -0.1319), (-0.1429, -0.05814, -0.1165), (-0.3078, -0.1648, -0.06168), (-0.4602, -0.264, 0.03036), (-0.5944, -0.3519, 0.1561), (-0.7051, -0.4252, 0.3107), (-0.7882, -0.481, 0.4883), (-0.8404, -0.5172, 0.682), (-0.1183, -0.08933, -0.1169), (-0.2594, -0.226, -0.06241), (-0.3899, -0.3528, 0.02931), (-0.5049, -0.4649, 0.1548), (-0.6, -0.5581, 0.3092), (-0.6714, -0.6287, 0.4866), (-0.7164, -0.674, 0.6801), (-0.08799, -0.1151, -0.117), (-0.2, -0.2765, -0.06276), (-0.3037, -0.4262, 0.0288), (-0.3952, -0.5584, 0.1541), (-0.4709, -0.668, 0.3084), (-0.528, -0.7507, 0.4857), (-0.5642, -0.8036, 0.6792), (-0.05327, -0.1345, -0.117), (-0.1319, -0.3145, -0.06273), (-0.2048, -0.4814, 0.02884), (-0.2693, -0.6286, 0.1542), (-0.3229, -0.7505, 0.3085), (-0.3635, -0.8425, 0.4858), (-0.3896, -0.901, 0.6793), (-0.01543, -0.1467, -0.1168), (-0.05765, -0.3385, -0.06232), (-0.09708, -0.5162, 0.02944), (-0.1322, -0.6729, 0.1549), (-0.1617, -0.8027, 0.3094), (-0.1844, -0.9004, 0.4868), (-0.1994, -0.9625, 0.6803), (0.02406, -0.1513, -0.1164), (0.01982, -0.3476, -0.06155), (0.01539, -0.5294, 0.03056), (0.01094, -0.6897, 0.1564), (0.006641, -0.8223, 0.311), (0.002662, -0.9223, 0.4886), (-0.0008464, -0.9857, 0.6823), (0.0637, -0.1482, -0.1158), (0.09756, -0.3414, -0.06043), (0.1283, -0.5203, 0.03218), (0.1546, -0.6782, 0.1584), (0.1756, -0.8088, 0.3135), (0.1904, -0.9073, 0.4913), (0.1984, -0.9697, 0.6852), (0.1019, -0.1373, -0.1151), (0.1726, -0.3201, -0.05903), (0.2372, -0.4894, 0.03421), (0.2932, -0.6388, 0.161), (0.3386, -0.7626, 0.3165), (0.3715, -0.8559, 0.4947), (0.3907, -0.9152, 0.6888), (0.1373, -0.1192, -0.1143), (0.242, -0.2846, -0.05739), (0.338, -0.4379, 0.0366), (0.4215, -0.5732, 0.1641), (0.4894, -0.6854, 0.3201), (0.5391, -0.7702, 0.4987), (0.5687, -0.8242, 0.693), (0.1685, -0.09455, -0.1134), (0.3032, -0.2362, -0.05557), (0.4268, -0.3677, 0.03924), (0.5346, -0.4839, 0.1674), (0.6223, -0.5804, 0.324), (0.6868, -0.6534, 0.5031), (0.7254, -0.7002, 0.6976), (0.1943, -0.06429, -0.1124), (0.3538, -0.1768, -0.05365), (0.5002, -0.2815, 0.04203), (0.628, -0.3742, 0.171), (0.7322, -0.4514, 0.3282), (0.8088, -0.5101, 0.5077), (0.855, -0.5481, 0.7026), (0.2137, -0.02957, -0.1114), (0.3917, -0.1088, -0.05169), (0.5553, -0.1826, 0.04487), (0.6982, -0.2484, 0.1746), (0.8147, -0.3034, 0.3325), (0.9006, -0.3457, 0.5124), (0.9524, -0.3736, 0.7076), (0.2259, 0.008256, -0.1104), (0.4157, -0.03455, -0.04978), (0.5902, -0.07491, 0.04765), (0.7425, -0.1113, 0.1781), (0.8668, -0.1422, 0.3366), (0.9585, -0.1666, 0.5171), (1.014, -0.1834, 0.7125), (0.2305, 0.04774, -0.1095), (0.4248, 0.0429, -0.04798), (0.6033, 0.03754, 0.05026), (0.7592, 0.03186, 0.1814), (0.8865, 0.02609, 0.3405), (0.9803, 0.02043, 0.5214), (1.037, 0.01512, 0.7171), (0.2273, 0.08737, -0.1087), (0.4185, 0.1206, -0.04637), (0.5942, 0.1504, 0.05259), (0.7476, 0.1755, 0.1844), (0.8729, 0.195, 0.344), (0.9652, 0.2081, 0.5253), (1.021, 0.2143, 0.7212), (0.2165, 0.1256, -0.108), (0.3972, 0.1957, -0.04501), (0.5633, 0.2593, 0.05457), (0.7083, 0.3141, 0.1869), (0.8266, 0.358, 0.347), (0.9138, 0.3892, 0.5286), (0.9664, 0.4066, 0.7247), (0.1983, 0.161, -0.1074), (0.3617, 0.2651, -0.04394), (0.5117, 0.3601, 0.05612), (0.6426, 0.4424, 0.1889), (0.7494, 0.5088, 0.3493), (0.828, 0.5568, 0.5311), (0.8753, 0.5846, 0.7274), (0.1737, 0.1922, -0.1071), (0.3133, 0.3263, -0.04322), (0.4415, 0.4489, 0.05716), (0.5532, 0.5555, 0.1902), (0.6443, 0.6418, 0.3509), (0.7112, 0.7045, 0.5329), (0.7513, 0.7414, 0.7293), (0.1434, 0.218, -0.1069), (0.2539, 0.3768, -0.04287), (0.3552, 0.5223, 0.05768), (0.4435, 0.6489, 0.1909), (0.5152, 0.7516, 0.3516), (0.5678, 0.8266, 0.5337), (0.5991, 0.8709, 0.7302), (0.1087, 0.2374, -0.1069), (0.1858, 0.4148, -0.0429), (0.2563, 0.5775, 0.05764), (0.3176, 0.7191, 0.1908), (0.3672, 0.8342, 0.3516), (0.4033, 0.9184, 0.5337), (0.4245, 0.9684, 0.7301), (0.07084, 0.2496, -0.1071), (0.1116, 0.4388, -0.04331), (0.1486, 0.6123, 0.05704), (0.1805, 0.7634, 0.1901), (0.206, 0.8863, 0.3507), (0.2242, 0.9763, 0.5327), (0.2343, 1.03, 0.7291), (0.03134, 0.2542, -0.1075), (0.0341, 0.4479, -0.04408), (0.03612, 0.6255, 0.05591), (0.03733, 0.7802, 0.1886), (0.03767, 0.906, 0.349), (0.03714, 0.9981, 0.5308), (0.03576, 1.053, 0.7271), (-0.008291, 0.251, -0.1081), (-0.04364, 0.4417, -0.04519), (-0.07674, 0.6164, 0.0543), (-0.1063, 0.7687, 0.1866), (-0.1312, 0.8925, 0.3466), (-0.1505, 0.9831, 0.5281), (-0.1635, 1.037, 0.7242), (-0.04654, 0.2402, -0.1088), (-0.1187, 0.4204, -0.0466), (-0.1857, 0.5856, 0.05226), (-0.245, 0.7294, 0.184), (-0.2943, 0.8463, 0.3435), (-0.3317, 0.9318, 0.5247), (-0.3558, 0.9826, 0.7206), (-0.08194, 0.2221, -0.1096), (-0.1881, 0.3849, -0.04824), (-0.2865, 0.534, 0.04988), (-0.3733, 0.6638, 0.181), (-0.4451, 0.7691, 0.34), (-0.4993, 0.846, 0.5208), (-0.5337, 0.8916, 0.7164), (-0.1131, 0.1974, -0.1106), (-0.2493, 0.3365, -0.05006), (-0.3753, 0.4638, 0.04724), (-0.4863, 0.5744, 0.1776), (-0.578, 0.664, 0.336), (-0.647, 0.7293, 0.5164), (-0.6905, 0.7676, 0.7118), (-0.1389, 0.1672, -0.1115), (-0.2998, 0.2771, -0.05198), (-0.4487, 0.3776, 0.04445), (-0.5797, 0.4647, 0.174), (-0.6879, 0.535, 0.3318), (-0.769, 0.5859, 0.5117), (-0.8201, 0.6155, 0.7068), (-0.1583, 0.1324, -0.1125), (-0.3378, 0.2091, -0.05394), (-0.5038, 0.2788, 0.04161), (-0.6499, 0.3389, 0.1704), (-0.7704, 0.3871, 0.3276), (-0.8608, 0.4216, 0.507), (-0.9175, 0.4409, 0.7018), (-0.1705, 0.09462, -0.1135), (-0.3618, 0.1349, -0.05585), (-0.5386, 0.171, 0.03883), (-0.6942, 0.2018, 0.1669), (-0.8225, 0.2259, 0.3234), (-0.9187, 0.2424, 0.5024), (-0.9789, 0.2508, 0.6969), (-0.1751, 0.05513, -0.1144), (-0.3708, 0.0574, -0.05765), (-0.5518, 0.05859, 0.03622), (-0.7109, 0.05865, 0.1636), (-0.8422, 0.05758, 0.3195), (-0.9405, 0.05543, 0.498), (-1.002, 0.05227, 0.6923), (-0.1719, 0.0155, -0.1152), (-0.3646, -0.02033, -0.05926), (-0.5427, -0.05426, 0.03388), (-0.6994, -0.08498, 0.1606), (-0.8286, -0.1113, 0.316), (-0.9254, -0.1322, 0.4942), (-0.9861, -0.147, 0.6882), (-0.1611, -0.02274, -0.1159), (-0.3433, -0.09536, -0.06062), (-0.5118, -0.1632, 0.0319), (-0.66, -0.2236, 0.1581), (-0.7823, -0.2743, 0.3131), (-0.874, -0.3134, 0.4909), (-0.9315, -0.3392, 0.6847), (0.02795, 0.05187, -0.1319), (-0.1429, -0.05814, -0.1165), (-0.3078, -0.1648, -0.06168), (-0.4602, -0.264, 0.03036), (-0.5944, -0.3519, 0.1561), (-0.7051, -0.4252, 0.3107), (-0.7882, -0.481, 0.4883), (-0.8404, -0.5172, 0.682), (-0.1183, -0.08933, -0.1169), (-0.2594, -0.226, -0.06241), (-0.3899, -0.3528, 0.02931), (-0.5049, -0.4649, 0.1548), (-0.6, -0.5581, 0.3092), (-0.6714, -0.6287, 0.4866), (-0.7164, -0.674, 0.6801), (-3.44, -0.6407, -1.226), (-2.493, -0.03289, -0.8335), (-3.519, -0.5312, -1.205), (-2.572, 0.07661, -0.813), (-3.601, -0.4317, -1.162), (-2.654, 0.1761, -0.7699), (-3.682, -0.3461, -1.099), (-2.735, 0.2617, -0.706), (-3.76, -0.2777, -1.016), (-2.813, 0.3301, -0.6236), (-3.832, -0.229, -0.9185), (-2.885, 0.3788, -0.526), (-3.894, -0.202, -0.8093), (-2.947, 0.4058, -0.4168), (-3.945, -0.1976, -0.6928), (-2.999, 0.4102, -0.3003), (-3.983, -0.2162, -0.5735), (-3.036, 0.3916, -0.181), (-4.006, -0.2568, -0.4559), (-3.059, 0.351, -0.06336), (-4.013, -0.3181, -0.3445), (-3.066, 0.2897, 0.04799), (-4.003, -0.3975, -0.2437), (-3.056, 0.2102, 0.1488), (-3.978, -0.4922, -0.1573), (-3.031, 0.1156, 0.2352), (-3.939, -0.5984, -0.08858), (-2.992, 0.009414, 0.3039), (-3.886, -0.712, -0.04026), (-2.939, -0.1042, 0.3522), (-3.822, -0.8287, -0.01417), (-2.875, -0.221, 0.3783), (-3.749, -0.9441, -0.01132), (-2.802, -0.3363, 0.3812), (-3.67, -1.054, -0.0318), (-2.723, -0.4458, 0.3607), (-3.588, -1.153, -0.07483), (-2.641, -0.5452, 0.3177), (-3.507, -1.239, -0.1388), (-2.56, -0.6308, 0.2537), (-3.429, -1.307, -0.2211), (-2.482, -0.6993, 0.1714), (-3.357, -1.356, -0.3188), (-2.41, -0.748, 0.07372), (-3.295, -1.383, -0.4279), (-2.348, -0.775, -0.03545), (-3.243, -1.387, -0.5444), (-2.297, -0.7793, -0.1519), (-3.206, -1.369, -0.6638), (-2.259, -0.7608, -0.2713), (-3.183, -1.328, -0.7814), (-2.236, -0.7201, -0.3889), (-3.176, -1.267, -0.8928), (-2.229, -0.6589, -0.5003), (-3.186, -1.187, -0.9936), (-2.239, -0.5794, -0.6011), (-3.211, -1.093, -1.08), (-2.264, -0.4848, -0.6875), (-3.25, -0.9864, -1.149), (-2.303, -0.3786, -0.7562), (-3.303, -0.8727, -1.197), (-2.356, -0.2649, -0.8045), (-3.367, -0.756, -1.223), (-2.42, -0.1482, -0.8306), (-5.665, 0.5066, -1.838), (-5.657, 0.5115, -1.835), (-5.757, 0.6336, -1.813), (-5.749, 0.6385, -1.81), (-5.853, 0.7484, -1.76), (-5.845, 0.7533, -1.757), (-5.949, 0.8465, -1.681), (-5.941, 0.8515, -1.677), (-6.041, 0.9243, -1.578), (-6.033, 0.9293, -1.575), (-6.127, 0.9788, -1.456), (-6.119, 0.9837, -1.453), (-6.202, 1.008, -1.319), (-6.194, 1.013, -1.316), (-6.264, 1.01, -1.173), (-6.256, 1.015, -1.17), (-6.311, 0.9858, -1.023), (-6.303, 0.9908, -1.02), (-6.34, 0.9358, -0.8756), (-6.332, 0.9408, -0.8724), (-6.35, 0.862, -0.7355), (-6.343, 0.8669, -0.7323), (-6.342, 0.7671, -0.6085), (-6.334, 0.7721, -0.6053), (-6.315, 0.655, -0.4995), (-6.308, 0.66, -0.4963), (-6.271, 0.5298, -0.4126), (-6.263, 0.5348, -0.4094), (-6.211, 0.3964, -0.3512), (-6.203, 0.4014, -0.348), (-6.137, 0.26, -0.3177), (-6.129, 0.2649, -0.3145), (-6.053, 0.1257, -0.3133), (-6.045, 0.1306, -0.3101), (-5.961, -0.001342, -0.3382), (-5.953, 0.003611, -0.335), (-5.865, -0.1161, -0.3914), (-5.857, -0.1112, -0.3882), (-5.769, -0.2143, -0.471), (-5.761, -0.2094, -0.4678), (-5.677, -0.2921, -0.5737), (-5.669, -0.2872, -0.5705), (-5.591, -0.3466, -0.6958), (-5.583, -0.3416, -0.6926), (-5.516, -0.3755, -0.8325), (-5.508, -0.3706, -0.8293), (-5.454, -0.3779, -0.9785), (-5.446, -0.3729, -0.9753), (-5.407, -0.3536, -1.128), (-5.4, -0.3487, -1.125), (-5.378, -0.3036, -1.276), (-5.37, -0.2986, -1.273), (-5.367, -0.2297, -1.416), (-5.36, -0.2248, -1.413), (-5.376, -0.1349, -1.543), (-5.368, -0.13, -1.54), (-5.403, -0.02278, -1.652), (-5.395, -0.01783, -1.649), (-5.447, 0.1024, -1.739), (-5.439, 0.1073, -1.736), (-5.507, 0.2358, -1.8), (-5.499, 0.2407, -1.797), (-5.581, 0.3723, -1.834), (-5.573, 0.3772, -1.831), (-5.512, 0.5855, -2.31), (-5.654, 0.4947, -2.369), (-5.659, 0.7882, -2.27), (-5.8, 0.6974, -2.329), (-5.812, 0.9714, -2.185), (-5.954, 0.8806, -2.244), (-5.965, 1.128, -2.057), (-6.107, 1.037, -2.116), (-6.114, 1.252, -1.892), (-6.255, 1.161, -1.95), (-6.25, 1.338, -1.695), (-6.392, 1.248, -1.754), (-6.371, 1.384, -1.475), (-6.513, 1.293, -1.534), (-6.471, 1.388, -1.24), (-6.612, 1.297, -1.299), (-6.545, 1.348, -0.9995), (-6.687, 1.257, -1.058), (-6.592, 1.268, -0.7617), (-6.734, 1.177, -0.8203), (-6.61, 1.15, -0.5362), (-6.751, 1.059, -0.5949), (-6.597, 0.9978, -0.3318), (-6.739, 0.907, -0.3905), (-6.555, 0.8184, -0.1563), (-6.696, 0.7276, -0.2149), (-6.484, 0.6182, -0.01637), (-6.626, 0.5274, -0.07502), (-6.388, 0.405, 0.08254), (-6.53, 0.3142, 0.02389), (-6.271, 0.187, 0.1367), (-6.412, 0.09617, 0.078), (-6.136, -0.0275, 0.1439), (-6.278, -0.1183, 0.08523), (-5.989, -0.2302, 0.104), (-6.131, -0.321, 0.0453), (-5.836, -0.4134, 0.0184), (-5.978, -0.5042, -0.04025), (-5.683, -0.5699, -0.1095), (-5.824, -0.6607, -0.1681), (-5.535, -0.6938, -0.2748), (-5.676, -0.7846, -0.3334), (-5.398, -0.7804, -0.4712), (-5.539, -0.8712, -0.5298), (-5.277, -0.8262, -0.6911), (-5.419, -0.917, -0.7497), (-5.178, -0.8295, -0.9261), (-5.319, -0.9203, -0.9847), (-5.103, -0.7903, -1.167), (-5.245, -0.8811, -1.226), (-5.056, -0.7099, -1.405), (-5.198, -0.8008, -1.464), (-5.039, -0.5916, -1.63), (-5.18, -0.6824, -1.689), (-5.051, -0.4398, -1.835), (-5.193, -0.5306, -1.893), (-5.094, -0.2603, -2.01), (-5.235, -0.3512, -2.069), (-5.164, -0.06019, -2.15), (-5.306, -0.151, -2.209), (-5.26, 0.153, -2.249), (-5.402, 0.06218, -2.308), (-5.378, 0.371, -2.303), (-5.519, 0.2802, -2.362), (-3.286, -3.198, -1.738), (-3.278, -3.193, -1.735), (-3.377, -3.071, -1.713), (-3.37, -3.066, -1.71), (-3.473, -2.956, -1.66), (-3.465, -2.951, -1.656), (-3.569, -2.858, -1.58), (-3.561, -2.853, -1.577), (-3.662, -2.78, -1.477), (-3.654, -2.775, -1.474), (-3.747, -2.726, -1.355), (-3.739, -2.721, -1.352), (-3.822, -2.697, -1.219), (-3.815, -2.692, -1.215), (-3.884, -2.694, -1.073), (-3.877, -2.69, -1.069), (-3.931, -2.719, -0.9228), (-3.923, -2.714, -0.9196), (-3.96, -2.769, -0.7751), (-3.952, -2.764, -0.7719), (-3.971, -2.843, -0.635), (-3.963, -2.838, -0.6318), (-3.963, -2.937, -0.508), (-3.955, -2.932, -0.5048), (-3.936, -3.05, -0.399), (-3.928, -3.045, -0.3958), (-3.891, -3.175, -0.3121), (-3.884, -3.17, -0.3089), (-3.831, -3.308, -0.2508), (-3.824, -3.303, -0.2476), (-3.758, -3.445, -0.2172), (-3.75, -3.44, -0.214), (-3.673, -3.579, -0.2128), (-3.665, -3.574, -0.2096), (-3.581, -3.706, -0.2377), (-3.574, -3.701, -0.2345), (-3.486, -3.821, -0.2909), (-3.478, -3.816, -0.2877), (-3.39, -3.919, -0.3705), (-3.382, -3.914, -0.3673), (-3.297, -3.997, -0.4732), (-3.289, -3.992, -0.47), (-3.211, -4.051, -0.5953), (-3.204, -4.046, -0.5921), (-3.136, -4.08, -0.732), (-3.129, -4.075, -0.7288), (-3.074, -4.082, -0.878), (-3.066, -4.078, -0.8748), (-3.028, -4.058, -1.028), (-3.02, -4.053, -1.025), (-2.999, -4.008, -1.176), (-2.991, -4.003, -1.172), (-2.988, -3.934, -1.316), (-2.98, -3.929, -1.312), (-2.996, -3.84, -1.443), (-2.988, -3.835, -1.439), (-3.023, -3.727, -1.552), (-3.015, -3.722, -1.548), (-3.067, -3.602, -1.638), (-3.06, -3.597, -1.635), (-3.127, -3.469, -1.7), (-3.12, -3.464, -1.697), (-3.201, -3.332, -1.733), (-3.193, -3.327, -1.73), (-3.172, -3.086, -2.237), (-3.304, -3.171, -2.292), (-3.318, -2.883, -2.197), (-3.451, -2.969, -2.253), (-3.471, -2.7, -2.112), (-3.604, -2.786, -2.167), (-3.625, -2.544, -1.984), (-3.758, -2.629, -2.039), (-3.773, -2.42, -1.819), (-3.906, -2.505, -1.874), (-3.91, -2.333, -1.622), (-4.043, -2.419, -1.677), (-4.03, -2.288, -1.402), (-4.163, -2.373, -1.457), (-4.13, -2.284, -1.167), (-4.263, -2.369, -1.223), (-4.205, -2.323, -0.9264), (-4.337, -2.409, -0.9815), (-4.252, -2.404, -0.6886), (-4.384, -2.489, -0.7437), (-4.269, -2.522, -0.4632), (-4.402, -2.607, -0.5183), (-4.256, -2.674, -0.2588), (-4.389, -2.759, -0.3138), (-4.214, -2.853, -0.08326), (-4.347, -2.939, -0.1383), (-4.144, -3.053, 0.05666), (-4.276, -3.139, 0.001614), (-4.048, -3.267, 0.1556), (-4.18, -3.352, 0.1005), (-3.93, -3.485, 0.2097), (-4.063, -3.57, 0.1546), (-3.795, -3.699, 0.2169), (-3.928, -3.784, 0.1619), (-3.649, -3.902, 0.177), (-3.782, -3.987, 0.1219), (-3.496, -4.085, 0.09143), (-3.629, -4.17, 0.03639), (-3.342, -4.242, -0.03646), (-3.475, -4.327, -0.0915), (-3.194, -4.366, -0.2018), (-3.327, -4.451, -0.2568), (-3.057, -4.452, -0.3982), (-3.19, -4.537, -0.4532), (-2.937, -4.498, -0.6181), (-3.07, -4.583, -0.6731), (-2.837, -4.501, -0.853), (-2.97, -4.586, -0.9081), (-2.763, -4.462, -1.094), (-2.895, -4.547, -1.149), (-2.716, -4.382, -1.332), (-2.848, -4.467, -1.387), (-2.698, -4.263, -1.557), (-2.831, -4.349, -1.612), (-2.711, -4.111, -1.762), (-2.844, -4.197, -1.817), (-2.753, -3.932, -1.937), (-2.886, -4.017, -1.992), (-2.824, -3.732, -2.077), (-2.956, -3.817, -2.132), (-2.919, -3.519, -2.176), (-3.052, -3.604, -2.231), (-3.037, -3.301, -2.23), (-3.17, -3.386, -2.285), (-4.608, -1.349, -2.016), (-3.174, -0.4283, -1.421), (-4.748, -1.153, -1.982), (-3.314, -0.2323, -1.388), (-4.891, -0.973, -1.913), (-3.457, -0.05275, -1.319), (-5.033, -0.8169, -1.813), (-3.599, 0.1033, -1.219), (-5.168, -0.6902, -1.684), (-3.734, 0.23, -1.09), (-5.29, -0.5979, -1.532), (-3.856, 0.3224, -0.9379), (-5.395, -0.5433, -1.363), (-3.962, 0.377, -0.7685), (-5.479, -0.5287, -1.182), (-4.046, 0.3916, -0.5882), (-5.539, -0.5546, -0.9981), (-4.105, 0.3656, -0.4038), (-5.572, -0.62, -0.8169), (-4.139, 0.3002, -0.2226), (-5.578, -0.7224, -0.6457), (-4.144, 0.1978, -0.05141), (-5.555, -0.8579, -0.4912), (-4.121, 0.06239, 0.1031), (-5.505, -1.021, -0.3592), (-4.071, -0.1009, 0.2351), (-5.429, -1.206, -0.2549), (-3.995, -0.2858, 0.3394), (-5.331, -1.405, -0.1822), (-3.898, -0.4852, 0.412), (-5.215, -1.612, -0.144), (-3.781, -0.6913, 0.4502), (-5.084, -1.817, -0.1418), (-3.65, -0.8964, 0.4525), (-4.944, -2.013, -0.1755), (-3.511, -1.092, 0.4188), (-4.801, -2.192, -0.2439), (-3.367, -1.272, 0.3504), (-4.659, -2.348, -0.3444), (-3.225, -1.428, 0.2499), (-4.524, -2.475, -0.4731), (-3.09, -1.555, 0.1211), (-4.402, -2.567, -0.6251), (-2.968, -1.647, -0.03086), (-4.297, -2.622, -0.7946), (-2.863, -1.702, -0.2003), (-4.212, -2.637, -0.9749), (-2.779, -1.716, -0.3806), (-4.153, -2.611, -1.159), (-2.719, -1.69, -0.565), (-4.12, -2.545, -1.34), (-2.686, -1.625, -0.7462), (-4.114, -2.443, -1.512), (-2.681, -1.523, -0.9174), (-4.137, -2.307, -1.666), (-2.703, -1.387, -1.072), (-4.187, -2.144, -1.798), (-2.754, -1.224, -1.204), (-4.263, -1.959, -1.902), (-2.829, -1.039, -1.308), (-4.361, -1.76, -1.975), (-2.927, -0.8396, -1.381), (-4.477, -1.554, -2.013), (-3.043, -0.6334, -1.419)], [], [(1, 0, 3, 4), (2, 1, 4, 5), (4, 3, 6, 7), (5, 4, 7, 8), (7, 6, 9, 10), (8, 7, 10, 11), (11, 10, 13, 14), (10, 9, 12, 13), (13, 12, 15, 16), (14, 13, 16, 17), (16, 15, 18, 19), (17, 16, 19, 20), (19, 18, 21, 22), (20, 19, 22, 23), (22, 21, 24, 25), (23, 22, 25, 26), (25, 24, 27, 28), (26, 25, 28, 29), (28, 27, 30, 31), (29, 28, 31, 32), (31, 30, 33, 34), (32, 31, 34, 35), (34, 33, 36, 37), (35, 34, 37, 38), (37, 36, 39, 40), (38, 37, 40, 41), (40, 39, 42, 43), (41, 40, 43, 44), (44, 43, 46, 47), (43, 42, 45, 46), (46, 45, 48, 49), (47, 46, 49, 50), (50, 49, 52, 53), (49, 48, 51, 52), (52, 51, 54, 55), (53, 52, 55, 56), (55, 54, 57, 58), (56, 55, 58, 59), (58, 57, 60, 61), (59, 58, 61, 62), (61, 60, 63, 64), (62, 61, 64, 65), (64, 63, 66, 67), (65, 64, 67, 68), (67, 66, 69, 70), (68, 67, 70, 71), (70, 69, 72, 73), (71, 70, 73, 74), (73, 72, 75, 76), (74, 73, 76, 77), (76, 75, 79, 80), (77, 76, 80, 81), (80, 79, 82, 83), (81, 80, 83, 84), (84, 83, 86, 87), (83, 82, 85, 86), (86, 85, 88, 89), (87, 86, 89, 90), (90, 89, 93, 94), (89, 88, 92, 93), (93, 92, 95, 96), (94, 93, 96, 97), (0, 91, 3), (3, 91, 6), (6, 91, 9), (9, 91, 12), (12, 91, 15), (15, 91, 18), (18, 91, 21), (21, 91, 24), (24, 91, 27), (27, 91, 30), (30, 91, 33), (33, 91, 36), (36, 91, 39), (39, 91, 42), (42, 91, 45), (45, 91, 48), (48, 91, 51), (51, 91, 54), (54, 91, 57), (57, 91, 60), (60, 91, 63), (63, 91, 66), (66, 91, 69), (69, 91, 72), (72, 91, 75), (75, 91, 79), (79, 91, 82), (82, 91, 85), (85, 91, 88), (88, 91, 92), (92, 91, 95), (95, 91, 0), (96, 95, 0, 1), (97, 96, 1, 2), (102, 101, 106, 107), (99, 98, 103, 104), (100, 99, 104, 105), (101, 100, 105, 106), (105, 104, 109, 110), (106, 105, 110, 111), (107, 106, 111, 112), (104, 103, 108, 109), (109, 108, 113, 114), (110, 109, 114, 115), (111, 110, 115, 116), (112, 111, 116, 117), (116, 115, 120, 121), (117, 116, 121, 122), (114, 113, 118, 119), (115, 114, 119, 120), (119, 118, 123, 124), (120, 119, 124, 125), (121, 120, 125, 126), (122, 121, 126, 127), (127, 126, 131, 132), (124, 123, 128, 129), (125, 124, 129, 130), (126, 125, 130, 131), (129, 128, 133, 134), (130, 129, 134, 135), (131, 130, 135, 136), (132, 131, 136, 137), (137, 136, 141, 142), (134, 133, 138, 139), (135, 134, 139, 140), (136, 135, 140, 141), (139, 138, 143, 144), (140, 139, 144, 145), (141, 140, 145, 146), (142, 141, 146, 147), (144, 143, 148, 149), (145, 144, 149, 150), (146, 145, 150, 151), (147, 146, 151, 152), (149, 148, 153, 154), (150, 149, 154, 155), (151, 150, 155, 156), (152, 151, 156, 157), (154, 153, 158, 159), (155, 154, 159, 160), (156, 155, 160, 161), (157, 156, 161, 162), (160, 159, 164, 165), (161, 160, 165, 166), (162, 161, 166, 167), (159, 158, 163, 164), (164, 163, 168, 169), (165, 164, 169, 170), (166, 165, 170, 171), (167, 166, 171, 172), (171, 170, 175, 176), (172, 171, 176, 177), (169, 168, 173, 174), (170, 169, 174, 175), (174, 173, 178, 179), (175, 174, 179, 180), (176, 175, 180, 181), (177, 176, 181, 182), (181, 180, 185, 186), (182, 181, 186, 187), (179, 178, 183, 184), (180, 179, 184, 185), (184, 183, 188, 189), (185, 184, 189, 190), (186, 185, 190, 191), (187, 186, 191, 192), (192, 191, 196, 197), (189, 188, 193, 194), (190, 189, 194, 195), (191, 190, 195, 196), (194, 193, 198, 199), (195, 194, 199, 200), (196, 195, 200, 201), (197, 196, 201, 202), (202, 201, 206, 207), (199, 198, 203, 204), (200, 199, 204, 205), (201, 200, 205, 206), (204, 203, 208, 209), (205, 204, 209, 210), (206, 205, 210, 211), (207, 206, 211, 212), (209, 208, 213, 214), (210, 209, 214, 215), (211, 210, 215, 216), (212, 211, 216, 217), (215, 214, 219, 220), (216, 215, 220, 221), (217, 216, 221, 222), (214, 213, 218, 219), (219, 218, 223, 224), (220, 219, 224, 225), (221, 220, 225, 226), (222, 221, 226, 227), (225, 224, 229, 230), (226, 225, 230, 231), (227, 226, 231, 232), (224, 223, 228, 229), (229, 228, 233, 234), (230, 229, 234, 235), (231, 230, 235, 236), (232, 231, 236, 237), (236, 235, 240, 241), (237, 236, 241, 242), (234, 233, 238, 239), (235, 234, 239, 240), (239, 238, 243, 244), (240, 239, 244, 245), (241, 240, 245, 246), (242, 241, 246, 247), (246, 245, 251, 252), (247, 246, 252, 253), (244, 243, 249, 250), (245, 244, 250, 251), (250, 249, 254, 255), (251, 250, 255, 256), (252, 251, 256, 257), (253, 252, 257, 258), (98, 248, 103), (103, 248, 108), (108, 248, 113), (113, 248, 118), (118, 248, 123), (123, 248, 128), (128, 248, 133), (133, 248, 138), (138, 248, 143), (143, 248, 148), (148, 248, 153), (153, 248, 158), (158, 248, 163), (163, 248, 168), (168, 248, 173), (173, 248, 178), (178, 248, 183), (183, 248, 188), (188, 248, 193), (193, 248, 198), (198, 248, 203), (203, 248, 208), (208, 248, 213), (213, 248, 218), (218, 248, 223), (223, 248, 228), (228, 248, 233), (233, 248, 238), (238, 248, 243), (243, 248, 249), (249, 248, 254), (258, 257, 101, 102), (254, 248, 98), (255, 254, 98, 99), (256, 255, 99, 100), (257, 256, 100, 101), (263, 262, 269, 270), (264, 263, 270, 271), (265, 264, 271, 272), (260, 259, 266, 267), (261, 260, 267, 268), (262, 261, 268, 269), (269, 268, 275, 276), (270, 269, 276, 277), (271, 270, 277, 278), (272, 271, 278, 279), (267, 266, 273, 274), (268, 267, 274, 275), (274, 273, 280, 281), (275, 274, 281, 282), (276, 275, 282, 283), (277, 276, 283, 284), (278, 277, 284, 285), (279, 278, 285, 286), (283, 282, 289, 290), (284, 283, 290, 291), (285, 284, 291, 292), (286, 285, 292, 293), (281, 280, 287, 288), (282, 281, 288, 289), (288, 287, 294, 295), (289, 288, 295, 296), (290, 289, 296, 297), (291, 290, 297, 298), (292, 291, 298, 299), (293, 292, 299, 300), (298, 297, 304, 305), (299, 298, 305, 306), (300, 299, 306, 307), (295, 294, 301, 302), (296, 295, 302, 303), (297, 296, 303, 304), (302, 301, 308, 309), (303, 302, 309, 310), (304, 303, 310, 311), (305, 304, 311, 312), (306, 305, 312, 313), (307, 306, 313, 314), (312, 311, 318, 319), (313, 312, 319, 320), (314, 313, 320, 321), (309, 308, 315, 316), (310, 309, 316, 317), (311, 310, 317, 318), (316, 315, 322, 323), (317, 316, 323, 324), (318, 317, 324, 325), (319, 318, 325, 326), (320, 319, 326, 327), (321, 320, 327, 328), (327, 326, 333, 334), (328, 327, 334, 335), (323, 322, 329, 330), (324, 323, 330, 331), (325, 324, 331, 332), (326, 325, 332, 333), (331, 330, 337, 338), (332, 331, 338, 339), (333, 332, 339, 340), (334, 333, 340, 341), (335, 334, 341, 342), (330, 329, 336, 337), (342, 341, 348, 349), (337, 336, 343, 344), (338, 337, 344, 345), (339, 338, 345, 346), (340, 339, 346, 347), (341, 340, 347, 348), (345, 344, 351, 352), (346, 345, 352, 353), (347, 346, 353, 354), (348, 347, 354, 355), (349, 348, 355, 356), (344, 343, 350, 351), (356, 355, 362, 363), (351, 350, 357, 358), (352, 351, 358, 359), (353, 352, 359, 360), (354, 353, 360, 361), (355, 354, 361, 362), (360, 359, 366, 367), (361, 360, 367, 368), (362, 361, 368, 369), (363, 362, 369, 370), (358, 357, 364, 365), (359, 358, 365, 366), (365, 364, 371, 372), (366, 365, 372, 373), (367, 366, 373, 374), (368, 367, 374, 375), (369, 368, 375, 376), (370, 369, 376, 377), (374, 373, 380, 381), (375, 374, 381, 382), (376, 375, 382, 383), (377, 376, 383, 384), (372, 371, 378, 379), (373, 372, 379, 380), (379, 378, 385, 386), (380, 379, 386, 387), (381, 380, 387, 388), (382, 381, 388, 389), (383, 382, 389, 390), (384, 383, 390, 391), (389, 388, 395, 396), (390, 389, 396, 397), (391, 390, 397, 398), (386, 385, 392, 393), (387, 386, 393, 394), (388, 387, 394, 395), (393, 392, 399, 400), (394, 393, 400, 401), (395, 394, 401, 402), (396, 395, 402, 403), (397, 396, 403, 404), (398, 397, 404, 405), (404, 403, 410, 411), (405, 404, 411, 412), (400, 399, 406, 407), (401, 400, 407, 408), (402, 401, 408, 409), (403, 402, 409, 410), (407, 406, 413, 414), (408, 407, 414, 415), (409, 408, 415, 416), (410, 409, 416, 417), (411, 410, 417, 418), (412, 411, 418, 419), (418, 417, 424, 425), (419, 418, 425, 426), (414, 413, 420, 421), (415, 414, 421, 422), (416, 415, 422, 423), (417, 416, 423, 424), (422, 421, 428, 429), (423, 422, 429, 430), (424, 423, 430, 431), (425, 424, 431, 432), (426, 425, 432, 433), (421, 420, 427, 428), (433, 432, 439, 440), (428, 427, 434, 435), (429, 428, 435, 436), (430, 429, 436, 437), (431, 430, 437, 438), (432, 431, 438, 439), (436, 435, 442, 443), (437, 436, 443, 444), (438, 437, 444, 445), (439, 438, 445, 446), (440, 439, 446, 447), (435, 434, 441, 442), (447, 446, 453, 454), (442, 441, 448, 449), (443, 442, 449, 450), (444, 443, 450, 451), (445, 444, 451, 452), (446, 445, 452, 453), (451, 450, 457, 458), (452, 451, 458, 459), (453, 452, 459, 460), (454, 453, 460, 461), (449, 448, 455, 456), (450, 449, 456, 457), (456, 455, 462, 463), (457, 456, 463, 464), (458, 457, 464, 465), (459, 458, 465, 466), (460, 459, 466, 467), (461, 460, 467, 468), (466, 465, 473, 474), (467, 466, 474, 475), (468, 467, 475, 476), (463, 462, 470, 471), (464, 463, 471, 472), (465, 464, 472, 473), (471, 470, 477, 478), (472, 471, 478, 479), (473, 472, 479, 480), (474, 473, 480, 481), (475, 474, 481, 482), (476, 475, 482, 483), (259, 469, 266), (266, 469, 273), (273, 469, 280), (280, 469, 287), (287, 469, 294), (294, 469, 301), (301, 469, 308), (308, 469, 315), (315, 469, 322), (322, 469, 329), (329, 469, 336), (336, 469, 343), (343, 469, 350), (350, 469, 357), (357, 469, 364), (364, 469, 371), (371, 469, 378), (378, 469, 385), (385, 469, 392), (392, 469, 399), (399, 469, 406), (406, 469, 413), (413, 469, 420), (420, 469, 427), (427, 469, 434), (434, 469, 441), (441, 469, 448), (448, 469, 455), (455, 469, 462), (462, 469, 470), (470, 469, 477), (481, 480, 262, 263), (482, 481, 263, 264), (483, 482, 264, 265), (477, 469, 259), (478, 477, 259, 260), (479, 478, 260, 261), (480, 479, 261, 262), (485, 484, 491, 492), (486, 485, 492, 493), (487, 486, 493, 494), (488, 487, 494, 495), (489, 488, 495, 496), (490, 489, 496, 497), (492, 491, 498, 499), (493, 492, 499, 500), (494, 493, 500, 501), (495, 494, 501, 502), (496, 495, 502, 503), (497, 496, 503, 504), (501, 500, 507, 508), (502, 501, 508, 509), (503, 502, 509, 510), (504, 503, 510, 511), (499, 498, 505, 506), (500, 499, 506, 507), (506, 505, 512, 513), (507, 506, 513, 514), (508, 507, 514, 515), (509, 508, 515, 516), (510, 509, 516, 517), (511, 510, 517, 518), (516, 515, 522, 523), (517, 516, 523, 524), (518, 517, 524, 525), (513, 512, 519, 520), (514, 513, 520, 521), (515, 514, 521, 522), (520, 519, 526, 527), (521, 520, 527, 528), (522, 521, 528, 529), (523, 522, 529, 530), (524, 523, 530, 531), (525, 524, 531, 532), (530, 529, 536, 537), (531, 530, 537, 538), (532, 531, 538, 539), (527, 526, 533, 534), (528, 527, 534, 535), (529, 528, 535, 536), (534, 533, 540, 541), (535, 534, 541, 542), (536, 535, 542, 543), (537, 536, 543, 544), (538, 537, 544, 545), (539, 538, 545, 546), (545, 544, 551, 552), (546, 545, 552, 553), (541, 540, 547, 548), (542, 541, 548, 549), (543, 542, 549, 550), (544, 543, 550, 551), (549, 548, 555, 556), (550, 549, 556, 557), (551, 550, 557, 558), (552, 551, 558, 559), (553, 552, 559, 560), (548, 547, 554, 555), (560, 559, 566, 567), (555, 554, 561, 562), (556, 555, 562, 563), (557, 556, 563, 564), (558, 557, 564, 565), (559, 558, 565, 566), (563, 562, 569, 570), (564, 563, 570, 571), (565, 564, 571, 572), (566, 565, 572, 573), (567, 566, 573, 574), (562, 561, 568, 569), (574, 573, 580, 581), (569, 568, 575, 576), (570, 569, 576, 577), (571, 570, 577, 578), (572, 571, 578, 579), (573, 572, 579, 580), (578, 577, 584, 585), (579, 578, 585, 586), (580, 579, 586, 587), (581, 580, 587, 588), (576, 575, 582, 583), (577, 576, 583, 584), (583, 582, 589, 590), (584, 583, 590, 591), (585, 584, 591, 592), (586, 585, 592, 593), (587, 586, 593, 594), (588, 587, 594, 595), (592, 591, 598, 599), (593, 592, 599, 600), (594, 593, 600, 601), (595, 594, 601, 602), (590, 589, 596, 597), (591, 590, 597, 598), (597, 596, 603, 604), (598, 597, 604, 605), (599, 598, 605, 606), (600, 599, 606, 607), (601, 600, 607, 608), (602, 601, 608, 609), (607, 606, 613, 614), (608, 607, 614, 615), (609, 608, 615, 616), (604, 603, 610, 611), (605, 604, 611, 612), (606, 605, 612, 613), (611, 610, 617, 618), (612, 611, 618, 619), (613, 612, 619, 620), (614, 613, 620, 621), (615, 614, 621, 622), (616, 615, 622, 623), (622, 621, 628, 629), (623, 622, 629, 630), (618, 617, 624, 625), (619, 618, 625, 626), (620, 619, 626, 627), (621, 620, 627, 628), (625, 624, 631, 632), (627, 626, 633, 634), (626, 625, 632, 633), (628, 627, 634, 635), (629, 628, 635, 636), (630, 629, 636, 637), (632, 631, 638, 639), (633, 632, 639, 640), (634, 633, 640, 641), (635, 634, 641, 642), (636, 635, 642, 643), (637, 636, 643, 644), (641, 640, 647, 648), (642, 641, 648, 649), (643, 642, 649, 650), (644, 643, 650, 651), (639, 638, 645, 646), (640, 639, 646, 647), (646, 645, 652, 653), (647, 646, 653, 654), (648, 647, 654, 655), (649, 648, 655, 656), (650, 649, 656, 657), (651, 650, 657, 658), (656, 655, 662, 663), (657, 656, 663, 664), (658, 657, 664, 665), (653, 652, 659, 660), (654, 653, 660, 661), (655, 654, 661, 662), (660, 659, 666, 667), (661, 660, 667, 668), (662, 661, 668, 669), (663, 662, 669, 670), (664, 663, 670, 671), (665, 664, 671, 672), (671, 670, 677, 678), (672, 671, 678, 679), (667, 666, 673, 674), (668, 667, 674, 675), (669, 668, 675, 676), (670, 669, 676, 677), (674, 673, 680, 681), (675, 674, 681, 682), (676, 675, 682, 683), (677, 676, 683, 684), (678, 677, 684, 685), (679, 678, 685, 686), (685, 684, 691, 692), (686, 685, 692, 693), (681, 680, 687, 688), (682, 681, 688, 689), (683, 682, 689, 690), (684, 683, 690, 691), (689, 688, 696, 697), (690, 689, 697, 698), (691, 690, 698, 699), (692, 691, 699, 700), (693, 692, 700, 701), (688, 687, 695, 696), (701, 700, 707, 708), (696, 695, 702, 703), (697, 696, 703, 704), (698, 697, 704, 705), (699, 698, 705, 706), (700, 699, 706, 707), (484, 694, 491), (491, 694, 498), (498, 694, 505), (505, 694, 512), (512, 694, 519), (519, 694, 526), (526, 694, 533), (533, 694, 540), (540, 694, 547), (547, 694, 554), (554, 694, 561), (561, 694, 568), (568, 694, 575), (575, 694, 582), (582, 694, 589), (589, 694, 596), (596, 694, 603), (603, 694, 610), (610, 694, 617), (617, 694, 624), (624, 694, 631), (631, 694, 638), (638, 694, 645), (645, 694, 652), (652, 694, 659), (659, 694, 666), (666, 694, 673), (673, 694, 680), (680, 694, 687), (687, 694, 695), (695, 694, 702), (704, 703, 485, 486), (705, 704, 486, 487), (706, 705, 487, 488), (707, 706, 488, 489), (708, 707, 489, 490), (702, 694, 484), (703, 702, 484, 485), (710, 709, 712, 713), (711, 710, 713, 714), (713, 712, 715, 716), (714, 713, 716, 717), (716, 715, 718, 719), (717, 716, 719, 720), (720, 719, 722, 723), (719, 718, 721, 722), (722, 721, 724, 725), (723, 722, 725, 726), (725, 724, 727, 728), (726, 725, 728, 729), (728, 727, 730, 731), (729, 728, 731, 732), (731, 730, 733, 734), (732, 731, 734, 735), (734, 733, 736, 737), (735, 734, 737, 738), (737, 736, 739, 740), (738, 737, 740, 741), (740, 739, 742, 743), (741, 740, 743, 744), (743, 742, 745, 746), (744, 743, 746, 747), (746, 745, 748, 749), (747, 746, 749, 750), (749, 748, 751, 752), (750, 749, 752, 753), (753, 752, 755, 756), (752, 751, 754, 755), (755, 754, 757, 758), (756, 755, 758, 759), (759, 758, 761, 762), (758, 757, 760, 761), (761, 760, 763, 764), (762, 761, 764, 765), (764, 763, 766, 767), (765, 764, 767, 768), (767, 766, 769, 770), (768, 767, 770, 771), (770, 769, 772, 773), (771, 770, 773, 774), (773, 772, 775, 776), (774, 773, 776, 777), (776, 775, 778, 779), (777, 776, 779, 780), (779, 778, 781, 782), (780, 779, 782, 783), (782, 781, 784, 785), (783, 782, 785, 786), (785, 784, 788, 789), (786, 785, 789, 790), (789, 788, 791, 792), (790, 789, 792, 793), (793, 792, 795, 796), (792, 791, 794, 795), (795, 794, 797, 798), (796, 795, 798, 799), (799, 798, 802, 803), (798, 797, 801, 802), (802, 801, 804, 805), (803, 802, 805, 806), (709, 800, 712), (712, 800, 715), (715, 800, 718), (718, 800, 721), (721, 800, 724), (724, 800, 727), (727, 800, 730), (730, 800, 733), (733, 800, 736), (736, 800, 739), (739, 800, 742), (742, 800, 745), (745, 800, 748), (748, 800, 751), (751, 800, 754), (754, 800, 757), (757, 800, 760), (760, 800, 763), (763, 800, 766), (766, 800, 769), (769, 800, 772), (772, 800, 775), (775, 800, 778), (778, 800, 781), (781, 800, 784), (784, 800, 788), (788, 800, 791), (791, 800, 794), (794, 800, 797), (797, 800, 801), (801, 800, 804), (804, 800, 709), (805, 804, 709, 710), (806, 805, 710, 711), (811, 810, 815, 816), (808, 807, 812, 813), (809, 808, 813, 814), (810, 809, 814, 815), (814, 813, 818, 819), (815, 814, 819, 820), (816, 815, 820, 821), (813, 812, 817, 818), (818, 817, 822, 823), (819, 818, 823, 824), (820, 819, 824, 825), (821, 820, 825, 826), (825, 824, 829, 830), (826, 825, 830, 831), (823, 822, 827, 828), (824, 823, 828, 829), (828, 827, 832, 833), (829, 828, 833, 834), (830, 829, 834, 835), (831, 830, 835, 836), (836, 835, 840, 841), (833, 832, 837, 838), (834, 833, 838, 839), (835, 834, 839, 840), (838, 837, 842, 843), (839, 838, 843, 844), (840, 839, 844, 845), (841, 840, 845, 846), (846, 845, 850, 851), (843, 842, 847, 848), (844, 843, 848, 849), (845, 844, 849, 850), (848, 847, 852, 853), (849, 848, 853, 854), (850, 849, 854, 855), (851, 850, 855, 856), (853, 852, 857, 858), (854, 853, 858, 859), (855, 854, 859, 860), (856, 855, 860, 861), (858, 857, 862, 863), (859, 858, 863, 864), (860, 859, 864, 865), (861, 860, 865, 866), (863, 862, 867, 868), (864, 863, 868, 869), (865, 864, 869, 870), (866, 865, 870, 871), (869, 868, 873, 874), (870, 869, 874, 875), (871, 870, 875, 876), (868, 867, 872, 873), (873, 872, 877, 878), (874, 873, 878, 879), (875, 874, 879, 880), (876, 875, 880, 881), (880, 879, 884, 885), (881, 880, 885, 886), (878, 877, 882, 883), (879, 878, 883, 884), (883, 882, 887, 888), (884, 883, 888, 889), (885, 884, 889, 890), (886, 885, 890, 891), (890, 889, 894, 895), (891, 890, 895, 896), (888, 887, 892, 893), (889, 888, 893, 894), (893, 892, 897, 898), (894, 893, 898, 899), (895, 894, 899, 900), (896, 895, 900, 901), (901, 900, 905, 906), (898, 897, 902, 903), (899, 898, 903, 904), (900, 899, 904, 905), (903, 902, 907, 908), (904, 903, 908, 909), (905, 904, 909, 910), (906, 905, 910, 911), (911, 910, 915, 916), (908, 907, 912, 913), (909, 908, 913, 914), (910, 909, 914, 915), (913, 912, 917, 918), (914, 913, 918, 919), (915, 914, 919, 920), (916, 915, 920, 921), (918, 917, 922, 923), (919, 918, 923, 924), (920, 919, 924, 925), (921, 920, 925, 926), (924, 923, 928, 929), (925, 924, 929, 930), (926, 925, 930, 931), (923, 922, 927, 928), (928, 927, 932, 933), (929, 928, 933, 934), (930, 929, 934, 935), (931, 930, 935, 936), (934, 933, 938, 939), (935, 934, 939, 940), (936, 935, 940, 941), (933, 932, 937, 938), (938, 937, 942, 943), (939, 938, 943, 944), (940, 939, 944, 945), (941, 940, 945, 946), (945, 944, 949, 950), (946, 945, 950, 951), (943, 942, 947, 948), (944, 943, 948, 949), (948, 947, 952, 953), (949, 948, 953, 954), (950, 949, 954, 955), (951, 950, 955, 956), (955, 954, 960, 961), (956, 955, 961, 962), (953, 952, 958, 959), (954, 953, 959, 960), (959, 958, 963, 964), (960, 959, 964, 965), (961, 960, 965, 966), (962, 961, 966, 967), (807, 957, 812), (812, 957, 817), (817, 957, 822), (822, 957, 827), (827, 957, 832), (832, 957, 837), (837, 957, 842), (842, 957, 847), (847, 957, 852), (852, 957, 857), (857, 957, 862), (862, 957, 867), (867, 957, 872), (872, 957, 877), (877, 957, 882), (882, 957, 887), (887, 957, 892), (892, 957, 897), (897, 957, 902), (902, 957, 907), (907, 957, 912), (912, 957, 917), (917, 957, 922), (922, 957, 927), (927, 957, 932), (932, 957, 937), (937, 957, 942), (942, 957, 947), (947, 957, 952), (952, 957, 958), (958, 957, 963), (967, 966, 810, 811), (963, 957, 807), (964, 963, 807, 808), (965, 964, 808, 809), (966, 965, 809, 810), (972, 971, 978, 979), (973, 972, 979, 980), (974, 973, 980, 981), (969, 968, 975, 976), (970, 969, 976, 977), (971, 970, 977, 978), (978, 977, 984, 985), (979, 978, 985, 986), (980, 979, 986, 987), (981, 980, 987, 988), (976, 975, 982, 983), (977, 976, 983, 984), (983, 982, 989, 990), (984, 983, 990, 991), (985, 984, 991, 992), (986, 985, 992, 993), (987, 986, 993, 994), (988, 987, 994, 995), (992, 991, 998, 999), (993, 992, 999, 1000), (994, 993, 1000, 1001), (995, 994, 1001, 1002), (990, 989, 996, 997), (991, 990, 997, 998), (997, 996, 1003, 1004), (998, 997, 1004, 1005), (999, 998, 1005, 1006), (1000, 999, 1006, 1007), (1001, 1000, 1007, 1008), (1002, 1001, 1008, 1009), (1007, 1006, 1013, 1014), (1008, 1007, 1014, 1015), (1009, 1008, 1015, 1016), (1004, 1003, 1010, 1011), (1005, 1004, 1011, 1012), (1006, 1005, 1012, 1013), (1011, 1010, 1017, 1018), (1012, 1011, 1018, 1019), (1013, 1012, 1019, 1020), (1014, 1013, 1020, 1021), (1015, 1014, 1021, 1022), (1016, 1015, 1022, 1023), (1021, 1020, 1027, 1028), (1022, 1021, 1028, 1029), (1023, 1022, 1029, 1030), (1018, 1017, 1024, 1025), (1019, 1018, 1025, 1026), (1020, 1019, 1026, 1027), (1025, 1024, 1031, 1032), (1026, 1025, 1032, 1033), (1027, 1026, 1033, 1034), (1028, 1027, 1034, 1035), (1029, 1028, 1035, 1036), (1030, 1029, 1036, 1037), (1036, 1035, 1042, 1043), (1037, 1036, 1043, 1044), (1032, 1031, 1038, 1039), (1033, 1032, 1039, 1040), (1034, 1033, 1040, 1041), (1035, 1034, 1041, 1042), (1040, 1039, 1046, 1047), (1041, 1040, 1047, 1048), (1042, 1041, 1048, 1049), (1043, 1042, 1049, 1050), (1044, 1043, 1050, 1051), (1039, 1038, 1045, 1046), (1051, 1050, 1057, 1058), (1046, 1045, 1052, 1053), (1047, 1046, 1053, 1054), (1048, 1047, 1054, 1055), (1049, 1048, 1055, 1056), (1050, 1049, 1056, 1057), (1054, 1053, 1060, 1061), (1055, 1054, 1061, 1062), (1056, 1055, 1062, 1063), (1057, 1056, 1063, 1064), (1058, 1057, 1064, 1065), (1053, 1052, 1059, 1060), (1065, 1064, 1071, 1072), (1060, 1059, 1066, 1067), (1061, 1060, 1067, 1068), (1062, 1061, 1068, 1069), (1063, 1062, 1069, 1070), (1064, 1063, 1070, 1071), (1069, 1068, 1075, 1076), (1070, 1069, 1076, 1077), (1071, 1070, 1077, 1078), (1072, 1071, 1078, 1079), (1067, 1066, 1073, 1074), (1068, 1067, 1074, 1075), (1074, 1073, 1080, 1081), (1075, 1074, 1081, 1082), (1076, 1075, 1082, 1083), (1077, 1076, 1083, 1084), (1078, 1077, 1084, 1085), (1079, 1078, 1085, 1086), (1083, 1082, 1089, 1090), (1084, 1083, 1090, 1091), (1085, 1084, 1091, 1092), (1086, 1085, 1092, 1093), (1081, 1080, 1087, 1088), (1082, 1081, 1088, 1089), (1088, 1087, 1094, 1095), (1089, 1088, 1095, 1096), (1090, 1089, 1096, 1097), (1091, 1090, 1097, 1098), (1092, 1091, 1098, 1099), (1093, 1092, 1099, 1100), (1098, 1097, 1104, 1105), (1099, 1098, 1105, 1106), (1100, 1099, 1106, 1107), (1095, 1094, 1101, 1102), (1096, 1095, 1102, 1103), (1097, 1096, 1103, 1104), (1102, 1101, 1108, 1109), (1103, 1102, 1109, 1110), (1104, 1103, 1110, 1111), (1105, 1104, 1111, 1112), (1106, 1105, 1112, 1113), (1107, 1106, 1113, 1114), (1113, 1112, 1119, 1120), (1114, 1113, 1120, 1121), (1109, 1108, 1115, 1116), (1110, 1109, 1116, 1117), (1111, 1110, 1117, 1118), (1112, 1111, 1118, 1119), (1116, 1115, 1122, 1123), (1117, 1116, 1123, 1124), (1118, 1117, 1124, 1125), (1119, 1118, 1125, 1126), (1120, 1119, 1126, 1127), (1121, 1120, 1127, 1128), (1127, 1126, 1133, 1134), (1128, 1127, 1134, 1135), (1123, 1122, 1129, 1130), (1124, 1123, 1130, 1131), (1125, 1124, 1131, 1132), (1126, 1125, 1132, 1133), (1131, 1130, 1137, 1138), (1132, 1131, 1138, 1139), (1133, 1132, 1139, 1140), (1134, 1133, 1140, 1141), (1135, 1134, 1141, 1142), (1130, 1129, 1136, 1137), (1142, 1141, 1148, 1149), (1137, 1136, 1143, 1144), (1138, 1137, 1144, 1145), (1139, 1138, 1145, 1146), (1140, 1139, 1146, 1147), (1141, 1140, 1147, 1148), (1145, 1144, 1151, 1152), (1146, 1145, 1152, 1153), (1147, 1146, 1153, 1154), (1148, 1147, 1154, 1155), (1149, 1148, 1155, 1156), (1144, 1143, 1150, 1151), (1156, 1155, 1162, 1163), (1151, 1150, 1157, 1158), (1152, 1151, 1158, 1159), (1153, 1152, 1159, 1160), (1154, 1153, 1160, 1161), (1155, 1154, 1161, 1162), (1160, 1159, 1166, 1167), (1161, 1160, 1167, 1168), (1162, 1161, 1168, 1169), (1163, 1162, 1169, 1170), (1158, 1157, 1164, 1165), (1159, 1158, 1165, 1166), (1165, 1164, 1171, 1172), (1166, 1165, 1172, 1173), (1167, 1166, 1173, 1174), (1168, 1167, 1174, 1175), (1169, 1168, 1175, 1176), (1170, 1169, 1176, 1177), (1175, 1174, 1182, 1183), (1176, 1175, 1183, 1184), (1177, 1176, 1184, 1185), (1172, 1171, 1179, 1180), (1173, 1172, 1180, 1181), (1174, 1173, 1181, 1182), (1180, 1179, 1186, 1187), (1181, 1180, 1187, 1188), (1182, 1181, 1188, 1189), (1183, 1182, 1189, 1190), (1184, 1183, 1190, 1191), (1185, 1184, 1191, 1192), (968, 1178, 975), (975, 1178, 982), (982, 1178, 989), (989, 1178, 996), (996, 1178, 1003), (1003, 1178, 1010), (1010, 1178, 1017), (1017, 1178, 1024), (1024, 1178, 1031), (1031, 1178, 1038), (1038, 1178, 1045), (1045, 1178, 1052), (1052, 1178, 1059), (1059, 1178, 1066), (1066, 1178, 1073), (1073, 1178, 1080), (1080, 1178, 1087), (1087, 1178, 1094), (1094, 1178, 1101), (1101, 1178, 1108), (1108, 1178, 1115), (1115, 1178, 1122), (1122, 1178, 1129), (1129, 1178, 1136), (1136, 1178, 1143), (1143, 1178, 1150), (1150, 1178, 1157), (1157, 1178, 1164), (1164, 1178, 1171), (1171, 1178, 1179), (1179, 1178, 1186), (1190, 1189, 971, 972), (1191, 1190, 972, 973), (1192, 1191, 973, 974), (1186, 1178, 968), (1187, 1186, 968, 969), (1188, 1187, 969, 970), (1189, 1188, 970, 971), (1194, 1193, 1200, 1201), (1195, 1194, 1201, 1202), (1196, 1195, 1202, 1203), (1197, 1196, 1203, 1204), (1198, 1197, 1204, 1205), (1199, 1198, 1205, 1206), (1201, 1200, 1207, 1208), (1202, 1201, 1208, 1209), (1203, 1202, 1209, 1210), (1204, 1203, 1210, 1211), (1205, 1204, 1211, 1212), (1206, 1205, 1212, 1213), (1210, 1209, 1216, 1217), (1211, 1210, 1217, 1218), (1212, 1211, 1218, 1219), (1213, 1212, 1219, 1220), (1208, 1207, 1214, 1215), (1209, 1208, 1215, 1216), (1215, 1214, 1221, 1222), (1216, 1215, 1222, 1223), (1217, 1216, 1223, 1224), (1218, 1217, 1224, 1225), (1219, 1218, 1225, 1226), (1220, 1219, 1226, 1227), (1225, 1224, 1231, 1232), (1226, 1225, 1232, 1233), (1227, 1226, 1233, 1234), (1222, 1221, 1228, 1229), (1223, 1222, 1229, 1230), (1224, 1223, 1230, 1231), (1229, 1228, 1235, 1236), (1230, 1229, 1236, 1237), (1231, 1230, 1237, 1238), (1232, 1231, 1238, 1239), (1233, 1232, 1239, 1240), (1234, 1233, 1240, 1241), (1239, 1238, 1245, 1246), (1240, 1239, 1246, 1247), (1241, 1240, 1247, 1248), (1236, 1235, 1242, 1243), (1237, 1236, 1243, 1244), (1238, 1237, 1244, 1245), (1243, 1242, 1249, 1250), (1244, 1243, 1250, 1251), (1245, 1244, 1251, 1252), (1246, 1245, 1252, 1253), (1247, 1246, 1253, 1254), (1248, 1247, 1254, 1255), (1254, 1253, 1260, 1261), (1255, 1254, 1261, 1262), (1250, 1249, 1256, 1257), (1251, 1250, 1257, 1258), (1252, 1251, 1258, 1259), (1253, 1252, 1259, 1260), (1258, 1257, 1264, 1265), (1259, 1258, 1265, 1266), (1260, 1259, 1266, 1267), (1261, 1260, 1267, 1268), (1262, 1261, 1268, 1269), (1257, 1256, 1263, 1264), (1269, 1268, 1275, 1276), (1264, 1263, 1270, 1271), (1265, 1264, 1271, 1272), (1266, 1265, 1272, 1273), (1267, 1266, 1273, 1274), (1268, 1267, 1274, 1275), (1272, 1271, 1278, 1279), (1273, 1272, 1279, 1280), (1274, 1273, 1280, 1281), (1275, 1274, 1281, 1282), (1276, 1275, 1282, 1283), (1271, 1270, 1277, 1278), (1283, 1282, 1289, 1290), (1278, 1277, 1284, 1285), (1279, 1278, 1285, 1286), (1280, 1279, 1286, 1287), (1281, 1280, 1287, 1288), (1282, 1281, 1288, 1289), (1287, 1286, 1293, 1294), (1288, 1287, 1294, 1295), (1289, 1288, 1295, 1296), (1290, 1289, 1296, 1297), (1285, 1284, 1291, 1292), (1286, 1285, 1292, 1293), (1292, 1291, 1298, 1299), (1293, 1292, 1299, 1300), (1294, 1293, 1300, 1301), (1295, 1294, 1301, 1302), (1296, 1295, 1302, 1303), (1297, 1296, 1303, 1304), (1301, 1300, 1307, 1308), (1302, 1301, 1308, 1309), (1303, 1302, 1309, 1310), (1304, 1303, 1310, 1311), (1299, 1298, 1305, 1306), (1300, 1299, 1306, 1307), (1306, 1305, 1312, 1313), (1307, 1306, 1313, 1314), (1308, 1307, 1314, 1315), (1309, 1308, 1315, 1316), (1310, 1309, 1316, 1317), (1311, 1310, 1317, 1318), (1316, 1315, 1322, 1323), (1317, 1316, 1323, 1324), (1318, 1317, 1324, 1325), (1313, 1312, 1319, 1320), (1314, 1313, 1320, 1321), (1315, 1314, 1321, 1322), (1320, 1319, 1326, 1327), (1321, 1320, 1327, 1328), (1322, 1321, 1328, 1329), (1323, 1322, 1329, 1330), (1324, 1323, 1330, 1331), (1325, 1324, 1331, 1332), (1331, 1330, 1337, 1338), (1332, 1331, 1338, 1339), (1327, 1326, 1333, 1334), (1328, 1327, 1334, 1335), (1329, 1328, 1335, 1336), (1330, 1329, 1336, 1337), (1334, 1333, 1340, 1341), (1336, 1335, 1342, 1343), (1335, 1334, 1341, 1342), (1337, 1336, 1343, 1344), (1338, 1337, 1344, 1345), (1339, 1338, 1345, 1346), (1341, 1340, 1347, 1348), (1342, 1341, 1348, 1349), (1343, 1342, 1349, 1350), (1344, 1343, 1350, 1351), (1345, 1344, 1351, 1352), (1346, 1345, 1352, 1353), (1350, 1349, 1356, 1357), (1351, 1350, 1357, 1358), (1352, 1351, 1358, 1359), (1353, 1352, 1359, 1360), (1348, 1347, 1354, 1355), (1349, 1348, 1355, 1356), (1355, 1354, 1361, 1362), (1356, 1355, 1362, 1363), (1357, 1356, 1363, 1364), (1358, 1357, 1364, 1365), (1359, 1358, 1365, 1366), (1360, 1359, 1366, 1367), (1365, 1364, 1371, 1372), (1366, 1365, 1372, 1373), (1367, 1366, 1373, 1374), (1362, 1361, 1368, 1369), (1363, 1362, 1369, 1370), (1364, 1363, 1370, 1371), (1369, 1368, 1375, 1376), (1370, 1369, 1376, 1377), (1371, 1370, 1377, 1378), (1372, 1371, 1378, 1379), (1373, 1372, 1379, 1380), (1374, 1373, 1380, 1381), (1380, 1379, 1386, 1387), (1381, 1380, 1387, 1388), (1376, 1375, 1382, 1383), (1377, 1376, 1383, 1384), (1378, 1377, 1384, 1385), (1379, 1378, 1385, 1386), (1383, 1382, 1389, 1390), (1384, 1383, 1390, 1391), (1385, 1384, 1391, 1392), (1386, 1385, 1392, 1393), (1387, 1386, 1393, 1394), (1388, 1387, 1394, 1395), (1394, 1393, 1400, 1401), (1395, 1394, 1401, 1402), (1390, 1389, 1396, 1397), (1391, 1390, 1397, 1398), (1392, 1391, 1398, 1399), (1393, 1392, 1399, 1400), (1398, 1397, 1405, 1406), (1399, 1398, 1406, 1407), (1400, 1399, 1407, 1408), (1401, 1400, 1408, 1409), (1402, 1401, 1409, 1410), (1397, 1396, 1404, 1405), (1410, 1409, 1416, 1417), (1405, 1404, 1411, 1412), (1406, 1405, 1412, 1413), (1407, 1406, 1413, 1414), (1408, 1407, 1414, 1415), (1409, 1408, 1415, 1416), (1193, 1403, 1200), (1200, 1403, 1207), (1207, 1403, 1214), (1214, 1403, 1221), (1221, 1403, 1228), (1228, 1403, 1235), (1235, 1403, 1242), (1242, 1403, 1249), (1249, 1403, 1256), (1256, 1403, 1263), (1263, 1403, 1270), (1270, 1403, 1277), (1277, 1403, 1284), (1284, 1403, 1291), (1291, 1403, 1298), (1298, 1403, 1305), (1305, 1403, 1312), (1312, 1403, 1319), (1319, 1403, 1326), (1326, 1403, 1333), (1333, 1403, 1340), (1340, 1403, 1347), (1347, 1403, 1354), (1354, 1403, 1361), (1361, 1403, 1368), (1368, 1403, 1375), (1375, 1403, 1382), (1382, 1403, 1389), (1389, 1403, 1396), (1396, 1403, 1404), (1404, 1403, 1411), (1413, 1412, 1194, 1195), (1414, 1413, 1195, 1196), (1415, 1414, 1196, 1197), (1416, 1415, 1197, 1198), (1417, 1416, 1198, 1199), (1411, 1403, 1193), (1412, 1411, 1193, 1194), (1418, 1419, 1421, 1420), (1420, 1421, 1423, 1422), (1422, 1423, 1425, 1424), (1424, 1425, 1427, 1426), (1426, 1427, 1429, 1428), (1428, 1429, 1431, 1430), (1430, 1431, 1433, 1432), (1432, 1433, 1435, 1434), (1434, 1435, 1437, 1436), (1436, 1437, 1439, 1438), (1438, 1439, 1441, 1440), (1440, 1441, 1443, 1442), (1442, 1443, 1445, 1444), (1444, 1445, 1447, 1446), (1446, 1447, 1449, 1448), (1448, 1449, 1451, 1450), (1450, 1451, 1453, 1452), (1452, 1453, 1455, 1454), (1454, 1455, 1457, 1456), (1456, 1457, 1459, 1458), (1458, 1459, 1461, 1460), (1460, 1461, 1463, 1462), (1462, 1463, 1465, 1464), (1464, 1465, 1467, 1466), (1466, 1467, 1469, 1468), (1468, 1469, 1471, 1470), (1470, 1471, 1473, 1472), (1472, 1473, 1475, 1474), (1474, 1475, 1477, 1476), (1476, 1477, 1479, 1478), (1421, 1419, 1481, 1479, 1477, 1475, 1473, 1471, 1469, 1467, 1465, 1463, 1461, 1459, 1457, 1455, 1453, 1451, 1449, 1447, 1445, 1443, 1441, 1439, 1437, 1435, 1433, 1431, 1429, 1427, 1425, 1423), (1480, 1481, 1419, 1418), (1478, 1479, 1481, 1480), (1418, 1420, 1422, 1424, 1426, 1428, 1430, 1432, 1434, 1436, 1438, 1440, 1442, 1444, 1446, 1448, 1450, 1452, 1454, 1456, 1458, 1460, 1462, 1464, 1466, 1468, 1470, 1472, 1474, 1476, 1478, 1480), (1482, 1483, 1485, 1484), (1484, 1485, 1487, 1486), (1486, 1487, 1489, 1488), (1488, 1489, 1491, 1490), (1490, 1491, 1493, 1492), (1492, 1493, 1495, 1494), (1494, 1495, 1497, 1496), (1496, 1497, 1499, 1498), (1498, 1499, 1501, 1500), (1500, 1501, 1503, 1502), (1502, 1503, 1505, 1504), (1504, 1505, 1507, 1506), (1506, 1507, 1509, 1508), (1508, 1509, 1511, 1510), (1510, 1511, 1513, 1512), (1512, 1513, 1515, 1514), (1514, 1515, 1517, 1516), (1516, 1517, 1519, 1518), (1518, 1519, 1521, 1520), (1520, 1521, 1523, 1522), (1522, 1523, 1525, 1524), (1524, 1525, 1527, 1526), (1526, 1527, 1529, 1528), (1528, 1529, 1531, 1530), (1530, 1531, 1533, 1532), (1532, 1533, 1535, 1534), (1534, 1535, 1537, 1536), (1536, 1537, 1539, 1538), (1538, 1539, 1541, 1540), (1540, 1541, 1543, 1542), (1485, 1483, 1545, 1543, 1541, 1539, 1537, 1535, 1533, 1531, 1529, 1527, 1525, 1523, 1521, 1519, 1517, 1515, 1513, 1511, 1509, 1507, 1505, 1503, 1501, 1499, 1497, 1495, 1493, 1491, 1489, 1487), (1544, 1545, 1483, 1482), (1542, 1543, 1545, 1544), (1482, 1484, 1486, 1488, 1490, 1492, 1494, 1496, 1498, 1500, 1502, 1504, 1506, 1508, 1510, 1512, 1514, 1516, 1518, 1520, 1522, 1524, 1526, 1528, 1530, 1532, 1534, 1536, 1538, 1540, 1542, 1544), (1546, 1547, 1549, 1548), (1548, 1549, 1551, 1550), (1550, 1551, 1553, 1552), (1552, 1553, 1555, 1554), (1554, 1555, 1557, 1556), (1556, 1557, 1559, 1558), (1558, 1559, 1561, 1560), (1560, 1561, 1563, 1562), (1562, 1563, 1565, 1564), (1564, 1565, 1567, 1566), (1566, 1567, 1569, 1568), (1568, 1569, 1571, 1570), (1570, 1571, 1573, 1572), (1572, 1573, 1575, 1574), (1574, 1575, 1577, 1576), (1576, 1577, 1579, 1578), (1578, 1579, 1581, 1580), (1580, 1581, 1583, 1582), (1582, 1583, 1585, 1584), (1584, 1585, 1587, 1586), (1586, 1587, 1589, 1588), (1588, 1589, 1591, 1590), (1590, 1591, 1593, 1592), (1592, 1593, 1595, 1594), (1594, 1595, 1597, 1596), (1596, 1597, 1599, 1598), (1598, 1599, 1601, 1600), (1600, 1601, 1603, 1602), (1602, 1603, 1605, 1604), (1604, 1605, 1607, 1606), (1549, 1547, 1609, 1607, 1605, 1603, 1601, 1599, 1597, 1595, 1593, 1591, 1589, 1587, 1585, 1583, 1581, 1579, 1577, 1575, 1573, 1571, 1569, 1567, 1565, 1563, 1561, 1559, 1557, 1555, 1553, 1551), (1608, 1609, 1547, 1546), (1606, 1607, 1609, 1608), (1546, 1548, 1550, 1552, 1554, 1556, 1558, 1560, 1562, 1564, 1566, 1568, 1570, 1572, 1574, 1576, 1578, 1580, 1582, 1584, 1586, 1588, 1590, 1592, 1594, 1596, 1598, 1600, 1602, 1604, 1606, 1608), (1610, 1611, 1613, 1612), (1612, 1613, 1615, 1614), (1614, 1615, 1617, 1616), (1616, 1617, 1619, 1618), (1618, 1619, 1621, 1620), (1620, 1621, 1623, 1622), (1622, 1623, 1625, 1624), (1624, 1625, 1627, 1626), (1626, 1627, 1629, 1628), (1628, 1629, 1631, 1630), (1630, 1631, 1633, 1632), (1632, 1633, 1635, 1634), (1634, 1635, 1637, 1636), (1636, 1637, 1639, 1638), (1638, 1639, 1641, 1640), (1640, 1641, 1643, 1642), (1642, 1643, 1645, 1644), (1644, 1645, 1647, 1646), (1646, 1647, 1649, 1648), (1648, 1649, 1651, 1650), (1650, 1651, 1653, 1652), (1652, 1653, 1655, 1654), (1654, 1655, 1657, 1656), (1656, 1657, 1659, 1658), (1658, 1659, 1661, 1660), (1660, 1661, 1663, 1662), (1662, 1663, 1665, 1664), (1664, 1665, 1667, 1666), (1666, 1667, 1669, 1668), (1668, 1669, 1671, 1670), (1613, 1611, 1673, 1671, 1669, 1667, 1665, 1663, 1661, 1659, 1657, 1655, 1653, 1651, 1649, 1647, 1645, 1643, 1641, 1639, 1637, 1635, 1633, 1631, 1629, 1627, 1625, 1623, 1621, 1619, 1617, 1615), (1672, 1673, 1611, 1610), (1670, 1671, 1673, 1672), (1610, 1612, 1614, 1616, 1618, 1620, 1622, 1624, 1626, 1628, 1630, 1632, 1634, 1636, 1638, 1640, 1642, 1644, 1646, 1648, 1650, 1652, 1654, 1656, 1658, 1660, 1662, 1664, 1666, 1668, 1670, 1672), (1674, 1675, 1677, 1676), (1676, 1677, 1679, 1678), (1678, 1679, 1681, 1680), (1680, 1681, 1683, 1682), (1682, 1683, 1685, 1684), (1684, 1685, 1687, 1686), (1686, 1687, 1689, 1688), (1688, 1689, 1691, 1690), (1690, 1691, 1693, 1692), (1692, 1693, 1695, 1694), (1694, 1695, 1697, 1696), (1696, 1697, 1699, 1698), (1698, 1699, 1701, 1700), (1700, 1701, 1703, 1702), (1702, 1703, 1705, 1704), (1704, 1705, 1707, 1706), (1706, 1707, 1709, 1708), (1708, 1709, 1711, 1710), (1710, 1711, 1713, 1712), (1712, 1713, 1715, 1714), (1714, 1715, 1717, 1716), (1716, 1717, 1719, 1718), (1718, 1719, 1721, 1720), (1720, 1721, 1723, 1722), (1722, 1723, 1725, 1724), (1724, 1725, 1727, 1726), (1726, 1727, 1729, 1728), (1728, 1729, 1731, 1730), (1730, 1731, 1733, 1732), (1732, 1733, 1735, 1734), (1677, 1675, 1737, 1735, 1733, 1731, 1729, 1727, 1725, 1723, 1721, 1719, 1717, 1715, 1713, 1711, 1709, 1707, 1705, 1703, 1701, 1699, 1697, 1695, 1693, 1691, 1689, 1687, 1685, 1683, 1681, 1679), (1736, 1737, 1675, 1674), (1734, 1735, 1737, 1736), (1674, 1676, 1678, 1680, 1682, 1684, 1686, 1688, 1690, 1692, 1694, 1696, 1698, 1700, 1702, 1704, 1706, 1708, 1710, 1712, 1714, 1716, 1718, 1720, 1722, 1724, 1726, 1728, 1730, 1732, 1734, 1736), (1738, 1739, 1741, 1740), (1740, 1741, 1743, 1742), (1742, 1743, 1745, 1744), (1744, 1745, 1747, 1746), (1746, 1747, 1749, 1748), (1748, 1749, 1751, 1750), (1750, 1751, 1753, 1752), (1752, 1753, 1755, 1754), (1754, 1755, 1757, 1756), (1756, 1757, 1759, 1758), (1758, 1759, 1761, 1760), (1760, 1761, 1763, 1762), (1762, 1763, 1765, 1764), (1764, 1765, 1767, 1766), (1766, 1767, 1769, 1768), (1768, 1769, 1771, 1770), (1770, 1771, 1773, 1772), (1772, 1773, 1775, 1774), (1774, 1775, 1777, 1776), (1776, 1777, 1779, 1778), (1778, 1779, 1781, 1780), (1780, 1781, 1783, 1782), (1782, 1783, 1785, 1784), (1784, 1785, 1787, 1786), (1786, 1787, 1789, 1788), (1788, 1789, 1791, 1790), (1790, 1791, 1793, 1792), (1792, 1793, 1795, 1794), (1794, 1795, 1797, 1796), (1796, 1797, 1799, 1798), (1741, 1739, 1801, 1799, 1797, 1795, 1793, 1791, 1789, 1787, 1785, 1783, 1781, 1779, 1777, 1775, 1773, 1771, 1769, 1767, 1765, 1763, 1761, 1759, 1757, 1755, 1753, 1751, 1749, 1747, 1745, 1743), (1800, 1801, 1739, 1738), (1798, 1799, 1801, 1800), (1738, 1740, 1742, 1744, 1746, 1748, 1750, 1752, 1754, 1756, 1758, 1760, 1762, 1764, 1766, 1768, 1770, 1772, 1774, 1776, 1778, 1780, 1782, 1784, 1786, 1788, 1790, 1792, 1794, 1796, 1798, 1800)])
me_sphere_002.polygons.foreach_set('material_index', [0, 0, 0, 0, 0, 0, 0, 0, 0, 0, 0, 0, 0, 0, 0, 0, 0, 0, 0, 0, 0, 0, 0, 0, 0, 0, 0, 0, 0, 0, 0, 0, 0, 0, 0, 0, 0, 0, 0, 0, 0, 0, 0, 0, 0, 0, 0, 0, 0, 0, 0, 0, 0, 0, 0, 0, 0, 0, 0, 0, 0, 0, 0, 0, 0, 0, 0, 0, 0, 0, 0, 0, 0, 0, 0, 0, 0, 0, 0, 0, 0, 0, 0, 0, 0, 0, 0, 0, 0, 0, 0, 0, 0, 0, 0, 0, 1, 1, 1, 1, 1, 1, 1, 1, 1, 1, 1, 1, 1, 1, 1, 1, 1, 1, 1, 1, 1, 1, 1, 1, 1, 1, 1, 1, 1, 1, 1, 1, 1, 1, 1, 1, 1, 1, 1, 1, 1, 1, 1, 1, 1, 1, 1, 1, 1, 1, 1, 1, 1, 1, 1, 1, 1, 1, 1, 1, 1, 1, 1, 1, 1, 1, 1, 1, 1, 1, 1, 1, 1, 1, 1, 1, 1, 1, 1, 1, 1, 1, 1, 1, 1, 1, 1, 1, 1, 1, 1, 1, 1, 1, 1, 1, 1, 1, 1, 1, 1, 1, 1, 1, 1, 1, 1, 1, 1, 1, 1, 1, 1, 1, 1, 1, 1, 1, 1, 1, 1, 1, 1, 1, 1, 1, 1, 1, 1, 1, 1, 1, 1, 1, 1, 1, 1, 1, 1, 1, 1, 1, 1, 1, 1, 1, 1, 1, 1, 1, 1, 1, 1, 1, 1, 1, 1, 1, 1, 1, 2, 2, 2, 2, 2, 2, 2, 2, 2, 2, 2, 2, 2, 2, 2, 2, 2, 2, 2, 2, 2, 2, 2, 2, 2, 2, 2, 2, 2, 2, 2, 2, 2, 2, 2, 2, 2, 2, 2, 2, 2, 2, 2, 2, 2, 2, 2, 2, 2, 2, 2, 2, 2, 2, 2, 2, 2, 2, 2, 2, 2, 2, 2, 2, 2, 2, 2, 2, 2, 2, 2, 2, 2, 2, 2, 2, 2, 2, 2, 2, 2, 2, 2, 2, 2, 2, 2, 2, 2, 2, 2, 2, 2, 2, 2, 2, 2, 2, 2, 2, 2, 2, 2, 2, 2, 2, 2, 2, 2, 2, 2, 2, 2, 2, 2, 2, 2, 2, 2, 2, 2, 2, 2, 2, 2, 2, 2, 2, 2, 2, 2, 2, 2, 2, 2, 2, 2, 2, 2, 2, 2, 2, 2, 2, 2, 2, 2, 2, 2, 2, 2, 2, 2, 2, 2, 2, 2, 2, 2, 2, 2, 2, 2, 2, 2, 2, 2, 2, 2, 2, 2, 2, 2, 2, 2, 2, 2, 2, 2, 2, 2, 2, 2, 2, 2, 2, 2, 2, 2, 2, 2, 2, 2, 2, 2, 2, 2, 2, 2, 2, 2, 2, 2, 2, 2, 2, 2, 2, 2, 2, 2, 2, 2, 2, 2, 2, 2, 2, 2, 2, 2, 2, 2, 2, 2, 2, 2, 2, 2, 2, 2, 2, 2, 2, 2, 2, 2, 2, 2, 2, 2, 2, 2, 2, 2, 2, 2, 2, 2, 2, 2, 2, 2, 2, 2, 2, 2, 2, 2, 2, 2, 2, 2, 2, 2, 2, 2, 2, 2, 2, 2, 2, 2, 2, 2, 2, 2, 2, 2, 2, 2, 2, 2, 2, 2, 2, 2, 2, 2, 2, 2, 2, 2, 2, 2, 2, 2, 2, 2, 2, 2, 2, 2, 2, 2, 2, 2, 2, 2, 2, 2, 2, 2, 2, 2, 2, 2, 2, 2, 2, 2, 2, 2, 2, 2, 2, 2, 2, 2, 2, 2, 2, 2, 2, 2, 2, 2, 2, 2, 2, 2, 2, 2, 2, 2, 2, 2, 2, 2, 2, 2, 2, 2, 2, 2, 2, 2, 2, 2, 2, 2, 2, 2, 2, 2, 2, 2, 2, 2, 2, 2, 2, 2, 2, 2, 2, 2, 2, 2, 2, 2, 2, 2, 2, 2, 2, 2, 2, 2, 2, 2, 2, 2, 2, 2, 2, 2, 2, 2, 2, 2, 2, 2, 2, 2, 2, 2, 2, 2, 2, 2, 2, 2, 2, 2, 2, 2, 2, 2, 2, 2, 2, 2, 2, 2, 2, 2, 2, 2, 2, 2, 2, 2, 2, 2, 2, 2, 2, 2, 2, 2, 2, 2, 2, 2, 2, 2, 2, 0, 0, 0, 0, 0, 0, 0, 0, 0, 0, 0, 0, 0, 0, 0, 0, 0, 0, 0, 0, 0, 0, 0, 0, 0, 0, 0, 0, 0, 0, 0, 0, 0, 0, 0, 0, 0, 0, 0, 0, 0, 0, 0, 0, 0, 0, 0, 0, 0, 0, 0, 0, 0, 0, 0, 0, 0, 0, 0, 0, 0, 0, 0, 0, 0, 0, 0, 0, 0, 0, 0, 0, 0, 0, 0, 0, 0, 0, 0, 0, 0, 0, 0, 0, 0, 0, 0, 0, 0, 0, 0, 0, 0, 0, 0, 0, 1, 1, 1, 1, 1, 1, 1, 1, 1, 1, 1, 1, 1, 1, 1, 1, 1, 1, 1, 1, 1, 1, 1, 1, 1, 1, 1, 1, 1, 1, 1, 1, 1, 1, 1, 1, 1, 1, 1, 1, 1, 1, 1, 1, 1, 1, 1, 1, 1, 1, 1, 1, 1, 1, 1, 1, 1, 1, 1, 1, 1, 1, 1, 1, 1, 1, 1, 1, 1, 1, 1, 1, 1, 1, 1, 1, 1, 1, 1, 1, 1, 1, 1, 1, 1, 1, 1, 1, 1, 1, 1, 1, 1, 1, 1, 1, 1, 1, 1, 1, 1, 1, 1, 1, 1, 1, 1, 1, 1, 1, 1, 1, 1, 1, 1, 1, 1, 1, 1, 1, 1, 1, 1, 1, 1, 1, 1, 1, 1, 1, 1, 1, 1, 1, 1, 1, 1, 1, 1, 1, 1, 1, 1, 1, 1, 1, 1, 1, 1, 1, 1, 1, 1, 1, 1, 1, 1, 1, 1, 1, 2, 2, 2, 2, 2, 2, 2, 2, 2, 2, 2, 2, 2, 2, 2, 2, 2, 2, 2, 2, 2, 2, 2, 2, 2, 2, 2, 2, 2, 2, 2, 2, 2, 2, 2, 2, 2, 2, 2, 2, 2, 2, 2, 2, 2, 2, 2, 2, 2, 2, 2, 2, 2, 2, 2, 2, 2, 2, 2, 2, 2, 2, 2, 2, 2, 2, 2, 2, 2, 2, 2, 2, 2, 2, 2, 2, 2, 2, 2, 2, 2, 2, 2, 2, 2, 2, 2, 2, 2, 2, 2, 2, 2, 2, 2, 2, 2, 2, 2, 2, 2, 2, 2, 2, 2, 2, 2, 2, 2, 2, 2, 2, 2, 2, 2, 2, 2, 2, 2, 2, 2, 2, 2, 2, 2, 2, 2, 2, 2, 2, 2, 2, 2, 2, 2, 2, 2, 2, 2, 2, 2, 2, 2, 2, 2, 2, 2, 2, 2, 2, 2, 2, 2, 2, 2, 2, 2, 2, 2, 2, 2, 2, 2, 2, 2, 2, 2, 2, 2, 2, 2, 2, 2, 2, 2, 2, 2, 2, 2, 2, 2, 2, 2, 2, 2, 2, 2, 2, 2, 2, 2, 2, 2, 2, 2, 2, 2, 2, 2, 2, 2, 2, 2, 2, 2, 2, 2, 2, 2, 2, 2, 2, 2, 2, 2, 2, 2, 2, 2, 2, 2, 2, 2, 2, 2, 2, 2, 2, 2, 2, 2, 2, 2, 2, 2, 2, 2, 2, 2, 2, 2, 2, 2, 2, 2, 2, 2, 2, 2, 2, 2, 2, 2, 2, 2, 2, 2, 2, 2, 2, 2, 2, 2, 2, 2, 2, 2, 2, 2, 2, 2, 2, 2, 2, 2, 2, 2, 2, 2, 2, 2, 2, 2, 2, 2, 2, 2, 2, 2, 2, 2, 2, 2, 2, 2, 2, 2, 2, 2, 2, 2, 2, 2, 2, 2, 2, 2, 2, 2, 2, 2, 2, 2, 2, 2, 2, 2, 2, 2, 2, 2, 2, 2, 2, 2, 2, 2, 2, 2, 2, 2, 2, 2, 2, 2, 2, 2, 2, 2, 2, 2, 2, 2, 2, 2, 2, 2, 2, 2, 2, 2, 2, 2, 2, 2, 2, 2, 2, 2, 2, 2, 2, 2, 2, 2, 2, 2, 2, 2, 2, 2, 2, 2, 2, 2, 2, 2, 2, 2, 2, 2, 2, 2, 2, 2, 2, 2, 2, 2, 2, 2, 2, 2, 2, 2, 2, 2, 2, 2, 2, 2, 2, 2, 2, 2, 2, 2, 2, 2, 2, 2, 2, 2, 2, 2, 2, 2, 2, 2, 2, 2, 2, 2, 2, 2, 2, 2, 2, 2, 2, 2, 2, 2, 2, 2, 2, 2, 2, 2, 2, 2, 2, 2, 2, 2, 2, 2, 2, 3, 3, 3, 3, 3, 3, 3, 3, 3, 3, 3, 3, 3, 3, 3, 3, 3, 3, 3, 3, 3, 3, 3, 3, 3, 3, 3, 3, 3, 3, 3, 3, 3, 3, 4, 4, 4, 4, 4, 4, 4, 4, 4, 4, 4, 4, 4, 4, 4, 4, 4, 4, 4, 4, 4, 4, 4, 4, 4, 4, 4, 4, 4, 4, 4, 4, 4, 4, 5, 5, 5, 5, 5, 5, 5, 5, 5, 5, 5, 5, 5, 5, 5, 5, 5, 5, 5, 5, 5, 5, 5, 5, 5, 5, 5, 5, 5, 5, 5, 5, 5, 5, 6, 6, 6, 6, 6, 6, 6, 6, 6, 6, 6, 6, 6, 6, 6, 6, 6, 6, 6, 6, 6, 6, 6, 6, 6, 6, 6, 6, 6, 6, 6, 6, 6, 6, 5, 5, 5, 5, 5, 5, 5, 5, 5, 5, 5, 5, 5, 5, 5, 5, 5, 5, 5, 5, 5, 5, 5, 5, 5, 5, 5, 5, 5, 5, 5, 5, 5, 5, 7, 7, 7, 7, 7, 7, 7, 7, 7, 7, 7, 7, 7, 7, 7, 7, 7, 7, 7, 7, 7, 7, 7, 7, 7, 7, 7, 7, 7, 7, 7, 7, 7, 7])
me_sphere_002.materials.append(mat_material_007)
me_sphere_002.materials.append(mat_material_006)
me_sphere_002.materials.append(mat_material)
me_sphere_002.materials.append(mat_material_005)
me_sphere_002.materials.append(mat_material_004)
me_sphere_002.materials.append(mat_material_001)
me_sphere_002.materials.append(mat_material_003)
me_sphere_002.materials.append(mat_material_002)
me_sphere_002.use_remesh_preserve_volume = False
me_sphere_002.use_remesh_preserve_attributes = False
me_sphere_002.use_mirror_vertex_groups = False
me_sphere_002.update()

# ---- objects
ob_mball = bpy.data.objects.new('Mball', None)
ob_sphere_002 = bpy.data.objects.new('Sphere.002', me_sphere_002)
ob_lamp = bpy.data.objects.new('Lamp', light_lamp)
ob_camera = bpy.data.objects.new('Camera', cam_camera)
ob_camera_001 = bpy.data.objects.new('Camera.001', cam_camera_001)

# ---- transforms, parenting, visibility, modifiers, constraints
ob_mball.location = (-2.037, -0.7752, 1.122)
ob_mball.scale = (1.161, 0.9882, 1.0)
ob_mball.empty_image_offset = (0.0, 0.0)
ob_mball.lineart.crease_threshold = 0.0
ob_sphere_002.location = (0.2104, -0.627, 2.547)
ob_sphere_002.rotation_euler = (-5.286, 2.223, 2.736)
ob_sphere_002.scale = (-0.5136, -0.5136, -0.5136)
ob_sphere_002.lineart.crease_threshold = 0.0
ob_lamp.location = (4.076, 1.005, 5.904)
ob_lamp.rotation_euler = (0.6503, 0.05522, 1.866)
ob_lamp.lock_rotations_4d = False
ob_lamp.empty_display_type = 'ARROWS'
ob_lamp.color = (0.0, 0.0, 0.0, 0.0)
ob_lamp.lineart.crease_threshold = 0.0
ob_camera.location = (7.481, -6.508, 5.344)
ob_camera.rotation_euler = (1.109, 0.01082, 0.8149)
ob_camera.lock_rotations_4d = False
ob_camera.empty_display_type = 'ARROWS'
ob_camera.color = (0.0, 0.0, 0.0, 0.0)
ob_camera.display_type = 'WIRE'
ob_camera.lineart.crease_threshold = 0.0
ob_camera_001.location = (7.481, -6.508, 5.344)
ob_camera_001.rotation_euler = (1.109, 0.01082, 0.8149)
ob_camera_001.lock_rotations_4d = False
ob_camera_001.empty_display_type = 'ARROWS'
ob_camera_001.color = (0.0, 0.0, 0.0, 0.0)
ob_camera_001.display_type = 'WIRE'
ob_camera_001.lineart.crease_threshold = 0.0

# ---- collection membership
col_collection_1.objects.link(ob_mball)
col_collection_1.objects.link(ob_sphere_002)
col_collection_1.objects.link(ob_lamp)
col_collection_1.objects.link(ob_camera)
col_collection_1.objects.link(ob_camera_001)

# ---- scene / render settings (as saved in the file)
scene.camera = ob_camera
scene.frame_start = 1; scene.frame_end = 250; scene.frame_set(1)
scene.render.engine = 'CYCLES'
scene.render.resolution_percentage = 50
scene.render.dither_intensity = 0.0
scene.cycles.use_denoising = False
scene.cycles.samples = 10
scene.cycles.sampling_pattern = 'TABULATED_SOBOL'
scene.cycles.light_sampling_threshold = 0.0
scene.cycles.use_adaptive_sampling = False
scene.cycles.use_light_tree = False
scene.cycles.blur_glossy = 0.0
scene.cycles.pixel_filter_type = 'GAUSSIAN'
scene.cycles.sample_clamp_indirect = 0.0
scene.view_settings.view_transform = 'Standard'
bpy.context.view_layer.update()
